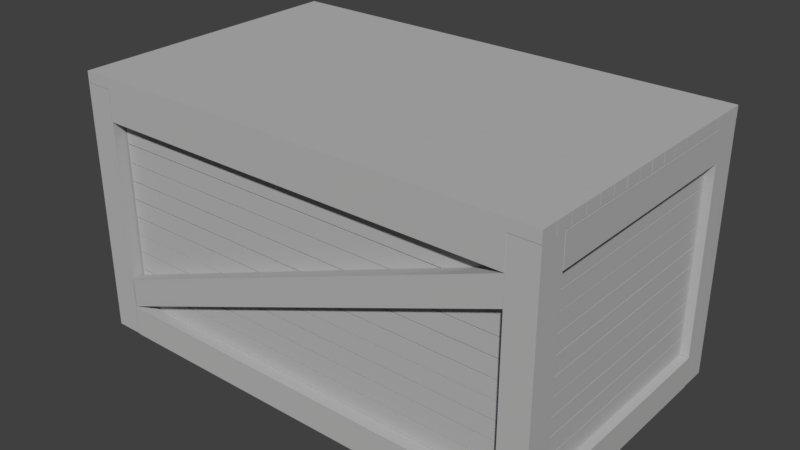 # Source: caja.blend  (saved by Blender 2.78.0; exported with 4.5.12 LTS)
import bpy
from mathutils import Matrix  # noqa: F401  (used for matrix-valued properties, if any)

bpy.ops.wm.read_factory_settings(use_empty=True)
scene = bpy.context.scene
scene.name = 'Scene'

# ---- collections
col_collection_1 = bpy.data.collections.new('Collection 1'); scene.collection.children.link(col_collection_1)

# ---- materials (node trees are filled in below, after node groups)
mat_woodenbox1 = bpy.data.materials.new('WoodenBox1')
mat_woodenbox1.alpha_threshold = 0.0
mat_woodenbox1.use_transparent_shadow = False
mat_woodenbox1.diffuse_color = (0.48, 0.48, 0.48, 1.0)
mat_woodenbox1.specular_color = (0.0, 0.0, 0.0)
mat_woodenbox1.roughness = 0.5
mat_woodenbox1.specular_intensity = 1.0
mat_woodenbox2 = bpy.data.materials.new('WoodenBox2')
mat_woodenbox2.alpha_threshold = 0.0
mat_woodenbox2.use_transparent_shadow = False
mat_woodenbox2.diffuse_color = (0.48, 0.48, 0.48, 1.0)
mat_woodenbox2.specular_color = (0.0, 0.0, 0.0)
mat_woodenbox2.roughness = 0.5
mat_woodenbox2.specular_intensity = 1.0
mat_woodenbox3 = bpy.data.materials.new('WoodenBox3')
mat_woodenbox3.alpha_threshold = 0.0
mat_woodenbox3.use_transparent_shadow = False
mat_woodenbox3.diffuse_color = (0.48, 0.48, 0.48, 1.0)
mat_woodenbox3.specular_color = (0.0, 0.0, 0.0)
mat_woodenbox3.roughness = 0.5
mat_woodenbox3.specular_intensity = 1.0
mat_woodenbox5 = bpy.data.materials.new('WoodenBox5')
mat_woodenbox5.alpha_threshold = 0.0
mat_woodenbox5.use_transparent_shadow = False
mat_woodenbox5.diffuse_color = (0.48, 0.48, 0.48, 1.0)
mat_woodenbox5.specular_color = (0.0, 0.0, 0.0)
mat_woodenbox5.roughness = 0.5
mat_woodenbox5.specular_intensity = 1.0
mat_woodenbox4 = bpy.data.materials.new('WoodenBox4')
mat_woodenbox4.alpha_threshold = 0.0
mat_woodenbox4.use_transparent_shadow = False
mat_woodenbox4.diffuse_color = (0.48, 0.48, 0.48, 1.0)
mat_woodenbox4.specular_color = (0.0, 0.0, 0.0)
mat_woodenbox4.roughness = 0.5
mat_woodenbox4.specular_intensity = 1.0
mat_woodenbox6 = bpy.data.materials.new('WoodenBox6')
mat_woodenbox6.alpha_threshold = 0.0
mat_woodenbox6.use_transparent_shadow = False
mat_woodenbox6.diffuse_color = (0.48, 0.48, 0.48, 1.0)
mat_woodenbox6.specular_color = (0.0, 0.0, 0.0)
mat_woodenbox6.roughness = 0.5
mat_woodenbox6.specular_intensity = 1.0

# ---- material node trees

# ---- world
world_world = bpy.data.worlds.new('World'); scene.world = world_world
world_world.color = (0.05088, 0.05088, 0.05088)
world_world.use_sun_shadow = False
world_world.sun_shadow_jitter_overblur = 0.0
world_world.cycles.sampling_method = 'MANUAL'

# ---- meshes
me_woodenbox_woodenbox_woodenbox1 = bpy.data.meshes.new('WoodenBox_WoodenBox_WoodenBox1')
me_woodenbox_woodenbox_woodenbox1.from_pydata([(1.489, 1.638, 0.769), (-1.471, 1.638, 0.769), (-1.471, 1.638, 0.8477), (1.489, 1.638, 0.8477), (-1.471, 1.515, 0.769), (-1.471, 1.515, 0.8477), (1.489, 1.515, 0.769), (1.489, 1.515, 0.8477), (1.489, 1.508, 0.769), (-1.471, 1.508, 0.769), (-1.471, 1.508, 0.8477), (1.489, 1.508, 0.8477), (-1.471, 1.385, 0.769), (-1.471, 1.385, 0.8477), (1.489, 1.385, 0.769), (1.489, 1.385, 0.8477), (1.489, 1.377, 0.769), (-1.471, 1.377, 0.769), (-1.471, 1.377, 0.8477), (1.489, 1.377, 0.8477), (-1.471, 1.254, 0.769), (-1.471, 1.254, 0.8477), (1.489, 1.254, 0.769), (1.489, 1.254, 0.8477), (1.489, 1.249, 0.769), (-1.471, 1.249, 0.769), (-1.471, 1.249, 0.8477), (1.489, 1.249, 0.8477), (-1.471, 1.126, 0.769), (-1.471, 1.126, 0.8477), (1.489, 1.126, 0.769), (1.489, 1.126, 0.8477), (1.489, 1.119, 0.769), (-1.471, 1.119, 0.769), (-1.471, 1.119, 0.8477), (1.489, 1.119, 0.8477), (-1.471, 0.996, 0.769), (-1.471, 0.996, 0.8477), (1.489, 0.996, 0.769), (1.489, 0.996, 0.8477), (1.489, 0.9879, 0.769), (-1.471, 0.9879, 0.769), (-1.471, 0.9879, 0.8477), (1.489, 0.9879, 0.8477), (-1.471, 0.865, 0.769), (-1.471, 0.865, 0.8477), (1.489, 0.865, 0.769), (1.489, 0.865, 0.8477), (1.489, 0.8576, 0.769), (-1.471, 0.8576, 0.769), (-1.471, 0.8576, 0.8477), (1.489, 0.8576, 0.8477), (-1.471, 0.7347, 0.769), (-1.471, 0.7347, 0.8477), (1.489, 0.7347, 0.769), (1.489, 0.7347, 0.8477), (1.489, 0.7308, 0.769), (-1.471, 0.7308, 0.769), (-1.471, 0.7308, 0.8477), (1.489, 0.7308, 0.8477), (-1.471, 0.6079, 0.769), (-1.471, 0.6079, 0.8477), (1.489, 0.6079, 0.769), (1.489, 0.6079, 0.8477), (1.489, 0.6005, 0.769), (-1.471, 0.6005, 0.769), (-1.471, 0.6005, 0.8477), (1.489, 0.6005, 0.8477), (-1.471, 0.4776, 0.769), (-1.471, 0.4776, 0.8477), (1.489, 0.4776, 0.769), (1.489, 0.4776, 0.8477), (1.489, 0.4694, 0.769), (-1.471, 0.4694, 0.769), (-1.471, 0.4694, 0.8477), (1.489, 0.4694, 0.8477), (-1.471, 0.3465, 0.769), (-1.471, 0.3465, 0.8477), (1.489, 0.3465, 0.769), (1.489, 0.3465, 0.8477), (1.489, 0.3392, 0.769), (-1.471, 0.3392, 0.769), (-1.471, 0.3392, 0.8477), (1.489, 0.3392, 0.8477), (-1.471, 0.2163, 0.769), (-1.471, 0.2163, 0.8477), (1.489, 0.2163, 0.769), (1.489, 0.2163, 0.8477), (1.489, 1.638, -1.004), (-1.471, 1.638, -1.004), (-1.471, 1.638, -0.925), (1.489, 1.638, -0.925), (-1.471, 1.515, -1.004), (-1.471, 1.515, -0.925), (1.489, 1.515, -1.004), (1.489, 1.515, -0.925), (1.489, 1.508, -1.004), (-1.471, 1.508, -1.004), (-1.471, 1.508, -0.925), (1.489, 1.508, -0.925), (-1.471, 1.385, -1.004), (-1.471, 1.385, -0.925), (1.489, 1.385, -1.004), (1.489, 1.385, -0.925), (1.489, 1.377, -1.004), (-1.471, 1.377, -1.004), (-1.471, 1.377, -0.925), (1.489, 1.377, -0.925), (-1.471, 1.254, -1.004), (-1.471, 1.254, -0.925), (1.489, 1.254, -1.004), (1.489, 1.254, -0.925), (1.489, 1.249, -1.004), (-1.471, 1.249, -1.004), (-1.471, 1.249, -0.925), (1.489, 1.249, -0.925), (-1.471, 1.126, -1.004), (-1.471, 1.126, -0.925), (1.489, 1.126, -1.004), (1.489, 1.126, -0.925), (1.489, 1.119, -1.004), (-1.471, 1.119, -1.004), (-1.471, 1.119, -0.925), (1.489, 1.119, -0.925), (-1.471, 0.996, -1.004), (-1.471, 0.996, -0.925), (1.489, 0.996, -1.004), (1.489, 0.996, -0.925), (1.489, 0.9879, -1.004), (-1.471, 0.9879, -1.004), (-1.471, 0.9879, -0.925), (1.489, 0.9879, -0.925), (-1.471, 0.865, -1.004), (-1.471, 0.865, -0.925), (1.489, 0.865, -1.004), (1.489, 0.865, -0.925), (1.489, 0.8576, -1.004), (-1.471, 0.8576, -1.004), (-1.471, 0.8576, -0.925), (1.489, 0.8576, -0.925), (-1.471, 0.7347, -1.004), (-1.471, 0.7347, -0.925), (1.489, 0.7347, -1.004), (1.489, 0.7347, -0.925), (1.489, 0.7308, -1.004), (-1.471, 0.7308, -1.004), (-1.471, 0.7308, -0.925), (1.489, 0.7308, -0.925), (-1.471, 0.6079, -1.004), (-1.471, 0.6079, -0.925), (1.489, 0.6079, -1.004), (1.489, 0.6079, -0.925), (1.489, 0.6005, -1.004), (-1.471, 0.6005, -1.004), (-1.471, 0.6005, -0.925), (1.489, 0.6005, -0.925), (-1.471, 0.4776, -1.004), (-1.471, 0.4776, -0.925), (1.489, 0.4776, -1.004), (1.489, 0.4776, -0.925), (1.489, 0.4694, -1.004), (-1.471, 0.4694, -1.004), (-1.471, 0.4694, -0.925), (1.489, 0.4694, -0.925), (-1.471, 0.3465, -1.004), (-1.471, 0.3465, -0.925), (1.489, 0.3465, -1.004), (1.489, 0.3465, -0.925), (1.489, 0.3392, -1.004), (-1.471, 0.3392, -1.004), (-1.471, 0.3392, -0.925), (1.489, 0.3392, -0.925), (-1.471, 0.2163, -1.004), (-1.471, 0.2163, -0.925), (1.489, 0.2163, -1.004), (1.489, 0.2163, -0.925), (1.686, 1.85, 0.9396), (-1.675, 1.85, 0.9396), (-1.675, 1.772, 0.9396), (1.686, 1.772, 0.9396), (-1.675, 1.85, 0.8168), (-1.675, 1.772, 0.8168), (1.686, 1.85, 0.8168), (1.686, 1.772, 0.8168), (1.686, 1.85, 0.813), (-1.675, 1.85, 0.813), (-1.675, 1.772, 0.813), (1.686, 1.772, 0.813), (-1.675, 1.85, 0.6901), (-1.675, 1.772, 0.6901), (1.686, 1.85, 0.6901), (1.686, 1.772, 0.6901), (1.686, 1.85, 0.6859), (-1.675, 1.85, 0.6859), (-1.675, 1.772, 0.6859), (1.686, 1.772, 0.6859), (-1.675, 1.85, 0.563), (-1.675, 1.772, 0.563), (1.686, 1.85, 0.563), (1.686, 1.772, 0.563), (1.686, 1.85, 0.5585), (-1.675, 1.85, 0.5585), (-1.675, 1.772, 0.5585), (1.686, 1.772, 0.5585), (-1.675, 1.85, 0.4356), (-1.675, 1.772, 0.4356), (1.686, 1.85, 0.4356), (1.686, 1.772, 0.4356), (1.686, 1.85, 0.4283), (-1.675, 1.85, 0.4283), (-1.675, 1.772, 0.4283), (1.686, 1.772, 0.4283), (-1.675, 1.85, 0.3054), (-1.675, 1.772, 0.3054), (1.686, 1.85, 0.3054), (1.686, 1.772, 0.3054), (1.686, 1.85, 0.3008), (-1.675, 1.85, 0.3008), (-1.675, 1.772, 0.3008), (1.686, 1.772, 0.3008), (-1.675, 1.85, 0.1779), (-1.675, 1.772, 0.1779), (1.686, 1.85, 0.1779), (1.686, 1.772, 0.1779), (1.686, 1.85, 0.1705), (-1.675, 1.85, 0.1705), (-1.675, 1.772, 0.1705), (1.686, 1.772, 0.1705), (-1.675, 1.85, 0.04765), (-1.675, 1.772, 0.04765), (1.686, 1.85, 0.04765), (1.686, 1.772, 0.04765), (1.686, 1.85, 0.04375), (-1.675, 1.85, 0.04375), (-1.675, 1.772, 0.04375), (1.686, 1.772, 0.04375), (-1.675, 1.85, -0.07914), (-1.675, 1.772, -0.07914), (1.686, 1.85, -0.07914), (1.686, 1.772, -0.07914), (1.686, 1.85, -0.08563), (-1.675, 1.85, -0.08563), (-1.675, 1.772, -0.08563), (1.686, 1.772, -0.08563), (-1.675, 1.85, -0.2085), (-1.675, 1.772, -0.2085), (1.686, 1.85, -0.2085), (1.686, 1.772, -0.2085), (1.686, 1.85, -0.2147), (-1.675, 1.85, -0.2147), (-1.675, 1.772, -0.2147), (1.686, 1.772, -0.2147), (-1.675, 1.85, -0.3376), (-1.675, 1.772, -0.3376), (1.686, 1.85, -0.3376), (1.686, 1.772, -0.3376), (1.686, 1.85, -0.3408), (-1.675, 1.85, -0.3408), (-1.675, 1.772, -0.3408), (1.686, 1.772, -0.3408), (-1.675, 1.85, -0.4637), (-1.675, 1.772, -0.4637), (1.686, 1.85, -0.4637), (1.686, 1.772, -0.4637), (1.686, 1.85, -0.4659), (-1.675, 1.85, -0.4659), (-1.675, 1.772, -0.4659), (1.686, 1.772, -0.4659), (-1.675, 1.85, -0.5888), (-1.675, 1.772, -0.5888), (1.686, 1.85, -0.5888), (1.686, 1.772, -0.5888), (1.686, 1.85, -0.5907), (-1.675, 1.85, -0.5907), (-1.675, 1.772, -0.5907), (1.686, 1.772, -0.5907), (-1.675, 1.85, -0.7136), (-1.675, 1.772, -0.7136), (1.686, 1.85, -0.7136), (1.686, 1.772, -0.7136), (1.686, 1.85, -0.7154), (-1.675, 1.85, -0.7154), (-1.675, 1.772, -0.7154), (1.686, 1.772, -0.7154), (-1.675, 1.85, -0.8383), (-1.675, 1.772, -0.8383), (1.686, 1.85, -0.8383), (1.686, 1.772, -0.8383), (1.686, 1.85, -0.8422), (-1.675, 1.85, -0.8422), (-1.675, 1.772, -0.8422), (1.686, 1.772, -0.8422), (-1.675, 1.85, -0.9651), (-1.675, 1.772, -0.9651), (1.686, 1.85, -0.9651), (1.686, 1.772, -0.9651), (1.686, 1.85, -0.9686), (-1.675, 1.85, -0.9686), (-1.675, 1.772, -0.9686), (1.686, 1.772, -0.9686), (-1.675, 1.85, -1.091), (-1.675, 1.772, -1.091), (1.686, 1.85, -1.091), (1.686, 1.772, -1.091), (1.686, 0.07512, 0.7374), (-1.675, 0.07512, 0.7374), (-1.675, -0.003619, 0.7374), (1.686, -0.003619, 0.7374), (-1.675, 0.07512, 0.6901), (-1.675, -0.003619, 0.6901), (1.686, 0.07512, 0.6901), (1.686, -0.003619, 0.6901), (1.686, 0.07512, 0.6859), (-1.675, 0.07512, 0.6859), (-1.675, -0.003619, 0.6859), (1.686, -0.003619, 0.6859), (-1.675, 0.07512, 0.563), (-1.675, -0.003619, 0.563), (1.686, 0.07512, 0.563), (1.686, -0.003619, 0.563), (1.686, 0.07512, 0.5585), (-1.675, 0.07512, 0.5585), (-1.675, -0.003619, 0.5585), (1.686, -0.003619, 0.5585), (-1.675, 0.07512, 0.4356), (-1.675, -0.003619, 0.4356), (1.686, 0.07512, 0.4356), (1.686, -0.003619, 0.4356), (1.686, 0.07512, 0.4283), (-1.675, 0.07512, 0.4283), (-1.675, -0.003619, 0.4283), (1.686, -0.003619, 0.4283), (-1.675, 0.07512, 0.3054), (-1.675, -0.003619, 0.3054), (1.686, 0.07512, 0.3054), (1.686, -0.003619, 0.3054), (1.686, 0.07512, 0.3008), (-1.675, 0.07512, 0.3008), (-1.675, -0.003619, 0.3008), (1.686, -0.003619, 0.3008), (-1.675, 0.07512, 0.1779), (-1.675, -0.003619, 0.1779), (1.686, 0.07512, 0.1779), (1.686, -0.003619, 0.1779), (1.686, 0.07512, 0.1705), (-1.675, 0.07512, 0.1705), (-1.675, -0.003619, 0.1705), (1.686, -0.003619, 0.1705), (-1.675, 0.07512, 0.04765), (-1.675, -0.003619, 0.04765), (1.686, 0.07512, 0.04765), (1.686, -0.003619, 0.04765), (1.686, 0.07512, 0.04375), (-1.675, 0.07512, 0.04375), (-1.675, -0.003619, 0.04375), (1.686, -0.003619, 0.04375), (-1.675, 0.07512, -0.07914), (-1.675, -0.003619, -0.07914), (1.686, 0.07512, -0.07914), (1.686, -0.003619, -0.07914), (1.686, 0.07512, -0.08563), (-1.675, 0.07512, -0.08563), (-1.675, -0.003619, -0.08563), (1.686, -0.003619, -0.08563), (-1.675, 0.07512, -0.2085), (-1.675, -0.003619, -0.2085), (1.686, 0.07512, -0.2085), (1.686, -0.003619, -0.2085), (1.686, 0.07512, -0.2147), (-1.675, 0.07512, -0.2147), (-1.675, -0.003619, -0.2147), (1.686, -0.003619, -0.2147), (-1.675, 0.07512, -0.3376), (-1.675, -0.003619, -0.3376), (1.686, 0.07512, -0.3376), (1.686, -0.003619, -0.3376), (1.686, 0.07512, -0.3408), (-1.675, 0.07512, -0.3408), (-1.675, -0.003619, -0.3408), (1.686, -0.003619, -0.3408), (-1.675, 0.07512, -0.4637), (-1.675, -0.003619, -0.4637), (1.686, 0.07512, -0.4637), (1.686, -0.003619, -0.4637), (1.686, 0.07512, -0.4659), (-1.675, 0.07512, -0.4659), (-1.675, -0.003619, -0.4659), (1.686, -0.003619, -0.4659), (-1.675, 0.07512, -0.5888), (-1.675, -0.003619, -0.5888), (1.686, 0.07512, -0.5888), (1.686, -0.003619, -0.5888), (1.686, 0.07512, -0.5907), (-1.675, 0.07512, -0.5907), (-1.675, -0.003619, -0.5907), (1.686, -0.003619, -0.5907), (-1.675, 0.07512, -0.7136), (-1.675, -0.003619, -0.7136), (1.686, 0.07512, -0.7136), (1.686, -0.003619, -0.7136), (1.686, 0.07512, -0.7154), (-1.675, 0.07512, -0.7154), (-1.675, -0.003619, -0.7154), (1.686, -0.003619, -0.7154), (-1.675, 0.07512, -0.8383), (-1.675, -0.003619, -0.8383), (1.686, 0.07512, -0.8383), (1.686, -0.003619, -0.8383), (1.686, 0.07512, -0.8422), (-1.675, 0.07512, -0.8422), (-1.675, -0.003619, -0.8422), (1.686, -0.003619, -0.8422), (-1.675, 0.07512, -0.889), (-1.675, -0.003619, -0.889), (1.686, 0.07512, -0.889), (1.686, -0.003619, -0.889)], [], [(0, 1, 2, 3), (1, 4, 5, 2), (4, 6, 7, 5), (6, 0, 3, 7), (0, 6, 4, 1), (5, 7, 3, 2), (8, 9, 10, 11), (9, 12, 13, 10), (12, 14, 15, 13), (14, 8, 11, 15), (8, 14, 12, 9), (13, 15, 11, 10), (16, 17, 18, 19), (17, 20, 21, 18), (20, 22, 23, 21), (22, 16, 19, 23), (16, 22, 20, 17), (21, 23, 19, 18), (24, 25, 26, 27), (25, 28, 29, 26), (28, 30, 31, 29), (30, 24, 27, 31), (24, 30, 28, 25), (29, 31, 27, 26), (32, 33, 34, 35), (33, 36, 37, 34), (36, 38, 39, 37), (38, 32, 35, 39), (32, 38, 36, 33), (37, 39, 35, 34), (40, 41, 42, 43), (41, 44, 45, 42), (44, 46, 47, 45), (46, 40, 43, 47), (40, 46, 44, 41), (45, 47, 43, 42), (48, 49, 50, 51), (49, 52, 53, 50), (52, 54, 55, 53), (54, 48, 51, 55), (48, 54, 52, 49), (53, 55, 51, 50), (56, 57, 58, 59), (57, 60, 61, 58), (60, 62, 63, 61), (62, 56, 59, 63), (56, 62, 60, 57), (61, 63, 59, 58), (64, 65, 66, 67), (65, 68, 69, 66), (68, 70, 71, 69), (70, 64, 67, 71), (64, 70, 68, 65), (69, 71, 67, 66), (72, 73, 74, 75), (73, 76, 77, 74), (76, 78, 79, 77), (78, 72, 75, 79), (72, 78, 76, 73), (77, 79, 75, 74), (80, 81, 82, 83), (81, 84, 85, 82), (84, 86, 87, 85), (86, 80, 83, 87), (80, 86, 84, 81), (85, 87, 83, 82), (88, 89, 90, 91), (89, 92, 93, 90), (92, 94, 95, 93), (94, 88, 91, 95), (88, 94, 92, 89), (93, 95, 91, 90), (96, 97, 98, 99), (97, 100, 101, 98), (100, 102, 103, 101), (102, 96, 99, 103), (96, 102, 100, 97), (101, 103, 99, 98), (104, 105, 106, 107), (105, 108, 109, 106), (108, 110, 111, 109), (110, 104, 107, 111), (104, 110, 108, 105), (109, 111, 107, 106), (112, 113, 114, 115), (113, 116, 117, 114), (116, 118, 119, 117), (118, 112, 115, 119), (112, 118, 116, 113), (117, 119, 115, 114), (120, 121, 122, 123), (121, 124, 125, 122), (124, 126, 127, 125), (126, 120, 123, 127), (120, 126, 124, 121), (125, 127, 123, 122), (128, 129, 130, 131), (129, 132, 133, 130), (132, 134, 135, 133), (134, 128, 131, 135), (128, 134, 132, 129), (133, 135, 131, 130), (136, 137, 138, 139), (137, 140, 141, 138), (140, 142, 143, 141), (142, 136, 139, 143), (136, 142, 140, 137), (141, 143, 139, 138), (144, 145, 146, 147), (145, 148, 149, 146), (148, 150, 151, 149), (150, 144, 147, 151), (144, 150, 148, 145), (149, 151, 147, 146), (152, 153, 154, 155), (153, 156, 157, 154), (156, 158, 159, 157), (158, 152, 155, 159), (152, 158, 156, 153), (157, 159, 155, 154), (160, 161, 162, 163), (161, 164, 165, 162), (164, 166, 167, 165), (166, 160, 163, 167), (160, 166, 164, 161), (165, 167, 163, 162), (168, 169, 170, 171), (169, 172, 173, 170), (172, 174, 175, 173), (174, 168, 171, 175), (168, 174, 172, 169), (173, 175, 171, 170), (176, 177, 178, 179), (177, 180, 181, 178), (180, 182, 183, 181), (182, 176, 179, 183), (176, 182, 180, 177), (181, 183, 179, 178), (184, 185, 186, 187), (185, 188, 189, 186), (188, 190, 191, 189), (190, 184, 187, 191), (184, 190, 188, 185), (189, 191, 187, 186), (192, 193, 194, 195), (193, 196, 197, 194), (196, 198, 199, 197), (198, 192, 195, 199), (192, 198, 196, 193), (197, 199, 195, 194), (200, 201, 202, 203), (201, 204, 205, 202), (204, 206, 207, 205), (206, 200, 203, 207), (200, 206, 204, 201), (205, 207, 203, 202), (208, 209, 210, 211), (209, 212, 213, 210), (212, 214, 215, 213), (214, 208, 211, 215), (208, 214, 212, 209), (213, 215, 211, 210), (216, 217, 218, 219), (217, 220, 221, 218), (220, 222, 223, 221), (222, 216, 219, 223), (216, 222, 220, 217), (221, 223, 219, 218), (224, 225, 226, 227), (225, 228, 229, 226), (228, 230, 231, 229), (230, 224, 227, 231), (224, 230, 228, 225), (229, 231, 227, 226), (232, 233, 234, 235), (233, 236, 237, 234), (236, 238, 239, 237), (238, 232, 235, 239), (232, 238, 236, 233), (237, 239, 235, 234), (240, 241, 242, 243), (241, 244, 245, 242), (244, 246, 247, 245), (246, 240, 243, 247), (240, 246, 244, 241), (245, 247, 243, 242), (248, 249, 250, 251), (249, 252, 253, 250), (252, 254, 255, 253), (254, 248, 251, 255), (248, 254, 252, 249), (253, 255, 251, 250), (256, 257, 258, 259), (257, 260, 261, 258), (260, 262, 263, 261), (262, 256, 259, 263), (256, 262, 260, 257), (261, 263, 259, 258), (264, 265, 266, 267), (265, 268, 269, 266), (268, 270, 271, 269), (270, 264, 267, 271), (264, 270, 268, 265), (269, 271, 267, 266), (272, 273, 274, 275), (273, 276, 277, 274), (276, 278, 279, 277), (278, 272, 275, 279), (272, 278, 276, 273), (277, 279, 275, 274), (280, 281, 282, 283), (281, 284, 285, 282), (284, 286, 287, 285), (286, 280, 283, 287), (280, 286, 284, 281), (285, 287, 283, 282), (288, 289, 290, 291), (289, 292, 293, 290), (292, 294, 295, 293), (294, 288, 291, 295), (288, 294, 292, 289), (293, 295, 291, 290), (296, 297, 298, 299), (297, 300, 301, 298), (300, 302, 303, 301), (302, 296, 299, 303), (296, 302, 300, 297), (301, 303, 299, 298), (304, 305, 306, 307), (305, 308, 309, 306), (308, 310, 311, 309), (310, 304, 307, 311), (304, 310, 308, 305), (309, 311, 307, 306), (312, 313, 314, 315), (313, 316, 317, 314), (316, 318, 319, 317), (318, 312, 315, 319), (312, 318, 316, 313), (317, 319, 315, 314), (320, 321, 322, 323), (321, 324, 325, 322), (324, 326, 327, 325), (326, 320, 323, 327), (320, 326, 324, 321), (325, 327, 323, 322), (328, 329, 330, 331), (329, 332, 333, 330), (332, 334, 335, 333), (334, 328, 331, 335), (328, 334, 332, 329), (333, 335, 331, 330), (336, 337, 338, 339), (337, 340, 341, 338), (340, 342, 343, 341), (342, 336, 339, 343), (336, 342, 340, 337), (341, 343, 339, 338), (344, 345, 346, 347), (345, 348, 349, 346), (348, 350, 351, 349), (350, 344, 347, 351), (344, 350, 348, 345), (349, 351, 347, 346), (352, 353, 354, 355), (353, 356, 357, 354), (356, 358, 359, 357), (358, 352, 355, 359), (352, 358, 356, 353), (357, 359, 355, 354), (360, 361, 362, 363), (361, 364, 365, 362), (364, 366, 367, 365), (366, 360, 363, 367), (360, 366, 364, 361), (365, 367, 363, 362), (368, 369, 370, 371), (369, 372, 373, 370), (372, 374, 375, 373), (374, 368, 371, 375), (368, 374, 372, 369), (373, 375, 371, 370), (376, 377, 378, 379), (377, 380, 381, 378), (380, 382, 383, 381), (382, 376, 379, 383), (376, 382, 380, 377), (381, 383, 379, 378), (384, 385, 386, 387), (385, 388, 389, 386), (388, 390, 391, 389), (390, 384, 387, 391), (384, 390, 388, 385), (389, 391, 387, 386), (392, 393, 394, 395), (393, 396, 397, 394), (396, 398, 399, 397), (398, 392, 395, 399), (392, 398, 396, 393), (397, 399, 395, 394), (400, 401, 402, 403), (401, 404, 405, 402), (404, 406, 407, 405), (406, 400, 403, 407), (400, 406, 404, 401), (405, 407, 403, 402), (408, 409, 410, 411), (409, 412, 413, 410), (412, 414, 415, 413), (414, 408, 411, 415), (408, 414, 412, 409), (413, 415, 411, 410)])
_uv = me_woodenbox_woodenbox_woodenbox1.uv_layers.new(name='UVMap')
_uv.uv.foreach_set('vector', [0.0005, 0.4867, 0.9995, 0.4867, 0.9995, 0.5133, 0.0005, 0.5133, 0.2583, 0.7991, 0.2997, 0.7991, 0.2997, 0.8257, 0.2583, 0.8257, 0.0005, 0.4867, 0.9995, 0.4867, 0.9995, 0.5133, 0.0005, 0.5133, 0.6965, 0.7991, 0.738, 0.7991, 0.738, 0.8257, 0.6965, 0.8257, 0.0005, 0.7399, 0.0005, 0.6984, 0.9995, 0.6984, 0.9995, 0.7399, 0.0005, 0.6984, 0.9995, 0.6984, 0.9995, 0.7399, 0.0005, 0.7399, 0.0005, 0.4867, 0.9995, 0.4867, 0.9995, 0.5133, 0.0005, 0.5133, 0.3022, 0.7991, 0.3437, 0.7991, 0.3437, 0.8257, 0.3022, 0.8257, 0.0005, 0.4867, 0.9995, 0.4867, 0.9995, 0.5133, 0.0005, 0.5133, 0.6526, 0.7991, 0.694, 0.7991, 0.694, 0.8257, 0.6526, 0.8257, 0.0005, 0.6959, 0.0005, 0.6544, 0.9995, 0.6544, 0.9995, 0.6959, 0.0005, 0.6544, 0.9995, 0.6544, 0.9995, 0.6959, 0.0005, 0.6959, 0.0005, 0.4867, 0.9995, 0.4867, 0.9995, 0.5133, 0.0005, 0.5133, 0.3465, 0.7991, 0.3879, 0.7991, 0.3879, 0.8257, 0.3465, 0.8257, 0.0005, 0.4867, 0.9995, 0.4867, 0.9995, 0.5133, 0.0005, 0.5133, 0.6083, 0.7991, 0.6498, 0.7991, 0.6498, 0.8257, 0.6083, 0.8257, 0.0005, 0.6517, 0.0005, 0.6102, 0.9995, 0.6102, 0.9995, 0.6517, 0.0005, 0.6102, 0.9995, 0.6102, 0.9995, 0.6517, 0.0005, 0.6517, 0.0005, 0.4867, 0.9995, 0.4867, 0.9995, 0.5133, 0.0005, 0.5133, 0.3894, 0.7991, 0.4309, 0.7991, 0.4309, 0.8257, 0.3894, 0.8257, 0.0005, 0.4867, 0.9995, 0.4867, 0.9995, 0.5133, 0.0005, 0.5133, 0.5654, 0.7991, 0.6068, 0.7991, 0.6068, 0.8257, 0.5654, 0.8257, 0.0005, 0.6087, 0.0005, 0.5672, 0.9995, 0.5672, 0.9995, 0.6087, 0.0005, 0.5672, 0.9995, 0.5672, 0.9995, 0.6087, 0.0005, 0.6087, 0.0005, 0.4867, 0.9995, 0.4867, 0.9995, 0.5133, 0.0005, 0.5133, 0.4334, 0.7991, 0.4749, 0.7991, 0.4749, 0.8257, 0.4334, 0.8257, 0.0005, 0.4867, 0.9995, 0.4867, 0.9995, 0.5133, 0.0005, 0.5133, 0.5214, 0.7991, 0.5629, 0.7991, 0.5629, 0.8257, 0.5214, 0.8257, 0.0005, 0.5647, 0.0005, 0.5233, 0.9995, 0.5233, 0.9995, 0.5647, 0.0005, 0.5233, 0.9995, 0.5233, 0.9995, 0.5647, 0.0005, 0.5647, 0.0005, 0.4867, 0.9995, 0.4867, 0.9995, 0.5133, 0.0005, 0.5133, 0.4776, 0.7991, 0.5191, 0.7991, 0.5191, 0.8257, 0.4776, 0.8257, 0.0005, 0.4867, 0.9995, 0.4867, 0.9995, 0.5133, 0.0005, 0.5133, 0.4772, 0.7991, 0.5186, 0.7991, 0.5186, 0.8257, 0.4772, 0.8257, 0.0005, 0.5205, 0.0005, 0.479, 0.9995, 0.479, 0.9995, 0.5205, 0.0005, 0.479, 0.9995, 0.479, 0.9995, 0.5205, 0.0005, 0.5205, 0.0005, 0.4867, 0.9995, 0.4867, 0.9995, 0.5133, 0.0005, 0.5133, 0.5216, 0.7991, 0.5631, 0.7991, 0.5631, 0.8257, 0.5216, 0.8257, 0.0005, 0.4867, 0.9995, 0.4867, 0.9995, 0.5133, 0.0005, 0.5133, 0.4332, 0.7991, 0.4747, 0.7991, 0.4747, 0.8257, 0.4332, 0.8257, 0.0005, 0.4765, 0.0005, 0.4351, 0.9995, 0.4351, 0.9995, 0.4765, 0.0005, 0.4351, 0.9995, 0.4351, 0.9995, 0.4765, 0.0005, 0.4765, 0.0005, 0.4867, 0.9995, 0.4867, 0.9995, 0.5133, 0.0005, 0.5133, 0.5644, 0.7991, 0.6058, 0.7991, 0.6058, 0.8257, 0.5644, 0.8257, 0.0005, 0.4867, 0.9995, 0.4867, 0.9995, 0.5133, 0.0005, 0.5133, 0.3904, 0.7991, 0.4319, 0.7991, 0.4319, 0.8257, 0.3904, 0.8257, 0.0005, 0.4338, 0.0005, 0.3923, 0.9995, 0.3923, 0.9995, 0.4338, 0.0005, 0.3923, 0.9995, 0.3923, 0.9995, 0.4338, 0.0005, 0.4338, 0.0005, 0.4867, 0.9995, 0.4867, 0.9995, 0.5133, 0.0005, 0.5133, 0.6083, 0.7991, 0.6498, 0.7991, 0.6498, 0.8257, 0.6083, 0.8257, 0.0005, 0.4867, 0.9995, 0.4867, 0.9995, 0.5133, 0.0005, 0.5133, 0.3465, 0.7991, 0.3879, 0.7991, 0.3879, 0.8257, 0.3465, 0.8257, 0.0005, 0.3898, 0.0005, 0.3483, 0.9995, 0.3483, 0.9995, 0.3898, 0.0005, 0.3483, 0.9995, 0.3483, 0.9995, 0.3898, 0.0005, 0.3898, 0.0005, 0.4867, 0.9995, 0.4867, 0.9995, 0.5133, 0.0005, 0.5133, 0.6526, 0.7991, 0.694, 0.7991, 0.694, 0.8257, 0.6526, 0.8257, 0.0005, 0.4867, 0.9995, 0.4867, 0.9995, 0.5133, 0.0005, 0.5133, 0.3022, 0.7991, 0.3437, 0.7991, 0.3437, 0.8257, 0.3022, 0.8257, 0.0005, 0.3456, 0.0005, 0.3041, 0.9995, 0.3041, 0.9995, 0.3456, 0.0005, 0.3041, 0.9995, 0.3041, 0.9995, 0.3456, 0.0005, 0.3456, 0.0005, 0.4867, 0.9995, 0.4867, 0.9995, 0.5133, 0.0005, 0.5133, 0.6965, 0.7991, 0.738, 0.7991, 0.738, 0.8257, 0.6965, 0.8257, 0.0005, 0.4867, 0.9995, 0.4867, 0.9995, 0.5133, 0.0005, 0.5133, 0.2583, 0.7991, 0.2997, 0.7991, 0.2997, 0.8257, 0.2583, 0.8257, 0.0005, 0.3016, 0.0005, 0.2601, 0.9995, 0.2601, 0.9995, 0.3016, 0.0005, 0.2601, 0.9995, 0.2601, 0.9995, 0.3016, 0.0005, 0.3016, 0.0005, 0.4867, 0.9995, 0.4867, 0.9995, 0.5133, 0.0005, 0.5133, 0.2583, 0.7991, 0.2997, 0.7991, 0.2997, 0.8257, 0.2583, 0.8257, 0.0005, 0.4867, 0.9995, 0.4867, 0.9995, 0.5133, 0.0005, 0.5133, 0.6965, 0.7991, 0.738, 0.7991, 0.738, 0.8257, 0.6965, 0.8257, 0.0005, 0.7399, 0.0005, 0.6984, 0.9995, 0.6984, 0.9995, 0.7399, 0.0005, 0.6984, 0.9995, 0.6984, 0.9995, 0.7399, 0.0005, 0.7399, 0.0005, 0.4867, 0.9995, 0.4867, 0.9995, 0.5133, 0.0005, 0.5133, 0.3022, 0.7991, 0.3437, 0.7991, 0.3437, 0.8257, 0.3022, 0.8257, 0.0005, 0.4867, 0.9995, 0.4867, 0.9995, 0.5133, 0.0005, 0.5133, 0.6526, 0.7991, 0.694, 0.7991, 0.694, 0.8257, 0.6526, 0.8257, 0.0005, 0.6959, 0.0005, 0.6544, 0.9995, 0.6544, 0.9995, 0.6959, 0.0005, 0.6544, 0.9995, 0.6544, 0.9995, 0.6959, 0.0005, 0.6959, 0.0005, 0.4867, 0.9995, 0.4867, 0.9995, 0.5133, 0.0005, 0.5133, 0.3465, 0.7991, 0.3879, 0.7991, 0.3879, 0.8257, 0.3465, 0.8257, 0.0005, 0.4867, 0.9995, 0.4867, 0.9995, 0.5133, 0.0005, 0.5133, 0.6083, 0.7991, 0.6498, 0.7991, 0.6498, 0.8257, 0.6083, 0.8257, 0.0005, 0.6517, 0.0005, 0.6102, 0.9995, 0.6102, 0.9995, 0.6517, 0.0005, 0.6102, 0.9995, 0.6102, 0.9995, 0.6517, 0.0005, 0.6517, 0.0005, 0.4867, 0.9995, 0.4867, 0.9995, 0.5133, 0.0005, 0.5133, 0.3894, 0.7991, 0.4309, 0.7991, 0.4309, 0.8257, 0.3894, 0.8257, 0.0005, 0.4867, 0.9995, 0.4867, 0.9995, 0.5133, 0.0005, 0.5133, 0.5654, 0.7991, 0.6068, 0.7991, 0.6068, 0.8257, 0.5654, 0.8257, 0.0005, 0.6087, 0.0005, 0.5672, 0.9995, 0.5672, 0.9995, 0.6087, 0.0005, 0.5672, 0.9995, 0.5672, 0.9995, 0.6087, 0.0005, 0.6087, 0.0005, 0.4867, 0.9995, 0.4867, 0.9995, 0.5133, 0.0005, 0.5133, 0.4334, 0.7991, 0.4749, 0.7991, 0.4749, 0.8257, 0.4334, 0.8257, 0.0005, 0.4867, 0.9995, 0.4867, 0.9995, 0.5133, 0.0005, 0.5133, 0.5214, 0.7991, 0.5629, 0.7991, 0.5629, 0.8257, 0.5214, 0.8257, 0.0005, 0.5647, 0.0005, 0.5233, 0.9995, 0.5233, 0.9995, 0.5647, 0.0005, 0.5233, 0.9995, 0.5233, 0.9995, 0.5647, 0.0005, 0.5647, 0.0005, 0.4867, 0.9995, 0.4867, 0.9995, 0.5133, 0.0005, 0.5133, 0.4776, 0.7991, 0.5191, 0.7991, 0.5191, 0.8257, 0.4776, 0.8257, 0.0005, 0.4867, 0.9995, 0.4867, 0.9995, 0.5133, 0.0005, 0.5133, 0.4772, 0.7991, 0.5186, 0.7991, 0.5186, 0.8257, 0.4772, 0.8257, 0.0005, 0.5205, 0.0005, 0.479, 0.9995, 0.479, 0.9995, 0.5205, 0.0005, 0.479, 0.9995, 0.479, 0.9995, 0.5205, 0.0005, 0.5205, 0.0005, 0.4867, 0.9995, 0.4867, 0.9995, 0.5133, 0.0005, 0.5133, 0.5216, 0.7991, 0.5631, 0.7991, 0.5631, 0.8257, 0.5216, 0.8257, 0.0005, 0.4867, 0.9995, 0.4867, 0.9995, 0.5133, 0.0005, 0.5133, 0.4332, 0.7991, 0.4747, 0.7991, 0.4747, 0.8257, 0.4332, 0.8257, 0.0005, 0.4765, 0.0005, 0.4351, 0.9995, 0.4351, 0.9995, 0.4765, 0.0005, 0.4351, 0.9995, 0.4351, 0.9995, 0.4765, 0.0005, 0.4765, 0.0005, 0.4867, 0.9995, 0.4867, 0.9995, 0.5133, 0.0005, 0.5133, 0.5644, 0.7991, 0.6058, 0.7991, 0.6058, 0.8257, 0.5644, 0.8257, 0.0005, 0.4867, 0.9995, 0.4867, 0.9995, 0.5133, 0.0005, 0.5133, 0.3904, 0.7991, 0.4319, 0.7991, 0.4319, 0.8257, 0.3904, 0.8257, 0.0005, 0.4338, 0.0005, 0.3923, 0.9995, 0.3923, 0.9995, 0.4338, 0.0005, 0.3923, 0.9995, 0.3923, 0.9995, 0.4338, 0.0005, 0.4338, 0.0005, 0.4867, 0.9995, 0.4867, 0.9995, 0.5133, 0.0005, 0.5133, 0.6083, 0.7991, 0.6498, 0.7991, 0.6498, 0.8257, 0.6083, 0.8257, 0.0005, 0.4867, 0.9995, 0.4867, 0.9995, 0.5133, 0.0005, 0.5133, 0.3465, 0.7991, 0.3879, 0.7991, 0.3879, 0.8257, 0.3465, 0.8257, 0.0005, 0.3898, 0.0005, 0.3483, 0.9995, 0.3483, 0.9995, 0.3898, 0.0005, 0.3483, 0.9995, 0.3483, 0.9995, 0.3898, 0.0005, 0.3898, 0.0005, 0.4867, 0.9995, 0.4867, 0.9995, 0.5133, 0.0005, 0.5133, 0.6526, 0.7991, 0.694, 0.7991, 0.694, 0.8257, 0.6526, 0.8257, 0.0005, 0.4867, 0.9995, 0.4867, 0.9995, 0.5133, 0.0005, 0.5133, 0.3022, 0.7991, 0.3437, 0.7991, 0.3437, 0.8257, 0.3022, 0.8257, 0.0005, 0.3456, 0.0005, 0.3041, 0.9995, 0.3041, 0.9995, 0.3456, 0.0005, 0.3041, 0.9995, 0.3041, 0.9995, 0.3456, 0.0005, 0.3456, 0.0005, 0.4867, 0.9995, 0.4867, 0.9995, 0.5133, 0.0005, 0.5133, 0.6965, 0.7991, 0.738, 0.7991, 0.738, 0.8257, 0.6965, 0.8257, 0.0005, 0.4867, 0.9995, 0.4867, 0.9995, 0.5133, 0.0005, 0.5133, 0.2583, 0.7991, 0.2997, 0.7991, 0.2997, 0.8257, 0.2583, 0.8257, 0.0005, 0.3016, 0.0005, 0.2601, 0.9995, 0.2601, 0.9995, 0.3016, 0.0005, 0.2601, 0.9995, 0.2601, 0.9995, 0.3016, 0.0005, 0.3016, 0.1098, 0.4908, 0.8902, 0.4908, 0.8902, 0.509, 0.1098, 0.509, 0.2419, 0.8239, 0.2785, 0.8239, 0.2785, 0.8473, 0.2419, 0.8473, 0.1098, 0.4908, 0.8902, 0.4908, 0.8902, 0.509, 0.1098, 0.509, 0.8091, 0.8239, 0.8456, 0.8239, 0.8456, 0.8473, 0.8091, 0.8473, 0.1098, 0.7357, 0.1098, 0.7072, 0.8902, 0.7072, 0.8902, 0.7357, 0.1098, 0.7072, 0.8902, 0.7072, 0.8902, 0.7357, 0.1098, 0.7357, 0.1098, 0.4908, 0.8902, 0.4908, 0.8902, 0.509, 0.1098, 0.509, 0.2796, 0.8239, 0.3161, 0.8239, 0.3161, 0.8473, 0.2796, 0.8473, 0.1098, 0.4908, 0.8902, 0.4908, 0.8902, 0.509, 0.1098, 0.509, 0.7714, 0.8239, 0.808, 0.8239, 0.808, 0.8473, 0.7714, 0.8473, 0.1098, 0.7063, 0.1098, 0.6778, 0.8902, 0.6778, 0.8902, 0.7063, 0.1098, 0.6778, 0.8902, 0.6778, 0.8902, 0.7063, 0.1098, 0.7063, 0.1098, 0.4908, 0.8902, 0.4908, 0.8902, 0.509, 0.1098, 0.509, 0.3174, 0.8239, 0.3539, 0.8239, 0.3539, 0.8473, 0.3174, 0.8473, 0.1098, 0.4908, 0.8902, 0.4908, 0.8902, 0.509, 0.1098, 0.509, 0.7337, 0.8239, 0.7702, 0.8239, 0.7702, 0.8473, 0.7337, 0.8473, 0.1098, 0.6768, 0.1098, 0.6482, 0.8902, 0.6482, 0.8902, 0.6768, 0.1098, 0.6482, 0.8902, 0.6482, 0.8902, 0.6768, 0.1098, 0.6768, 0.1098, 0.4908, 0.8902, 0.4908, 0.8902, 0.509, 0.1098, 0.509, 0.3552, 0.8239, 0.3917, 0.8239, 0.3917, 0.8473, 0.3552, 0.8473, 0.1098, 0.4908, 0.8902, 0.4908, 0.8902, 0.509, 0.1098, 0.509, 0.6958, 0.8239, 0.7323, 0.8239, 0.7323, 0.8473, 0.6958, 0.8473, 0.1098, 0.6472, 0.1098, 0.6187, 0.8902, 0.6187, 0.8902, 0.6472, 0.1098, 0.6187, 0.8902, 0.6187, 0.8902, 0.6472, 0.1098, 0.6472, 0.1098, 0.4908, 0.8902, 0.4908, 0.8902, 0.509, 0.1098, 0.509, 0.3939, 0.8239, 0.4304, 0.8239, 0.4304, 0.8473, 0.3939, 0.8473, 0.1098, 0.4908, 0.8902, 0.4908, 0.8902, 0.509, 0.1098, 0.509, 0.6571, 0.8239, 0.6936, 0.8239, 0.6936, 0.8473, 0.6571, 0.8473, 0.1098, 0.617, 0.1098, 0.5884, 0.8902, 0.5884, 0.8902, 0.617, 0.1098, 0.5884, 0.8902, 0.5884, 0.8902, 0.617, 0.1098, 0.617, 0.1098, 0.4908, 0.8902, 0.4908, 0.8902, 0.509, 0.1098, 0.509, 0.4318, 0.8239, 0.4683, 0.8239, 0.4683, 0.8473, 0.4318, 0.8473, 0.1098, 0.4908, 0.8902, 0.4908, 0.8902, 0.509, 0.1098, 0.509, 0.6192, 0.8239, 0.6557, 0.8239, 0.6557, 0.8473, 0.6192, 0.8473, 0.1098, 0.5874, 0.1098, 0.5588, 0.8902, 0.5588, 0.8902, 0.5874, 0.1098, 0.5588, 0.8902, 0.5588, 0.8902, 0.5874, 0.1098, 0.5874, 0.1098, 0.4908, 0.8902, 0.4908, 0.8902, 0.509, 0.1098, 0.509, 0.4705, 0.8239, 0.507, 0.8239, 0.507, 0.8473, 0.4705, 0.8473, 0.1098, 0.4908, 0.8902, 0.4908, 0.8902, 0.509, 0.1098, 0.509, 0.5805, 0.8239, 0.617, 0.8239, 0.617, 0.8473, 0.5805, 0.8473, 0.1098, 0.5571, 0.1098, 0.5286, 0.8902, 0.5286, 0.8902, 0.5571, 0.1098, 0.5286, 0.8902, 0.5286, 0.8902, 0.5571, 0.1098, 0.5571, 0.1098, 0.4908, 0.8902, 0.4908, 0.8902, 0.509, 0.1098, 0.509, 0.5082, 0.8239, 0.5447, 0.8239, 0.5447, 0.8473, 0.5082, 0.8473, 0.1098, 0.4908, 0.8902, 0.4908, 0.8902, 0.509, 0.1098, 0.509, 0.5428, 0.8239, 0.5793, 0.8239, 0.5793, 0.8473, 0.5428, 0.8473, 0.1098, 0.5277, 0.1098, 0.4991, 0.8902, 0.4991, 0.8902, 0.5277, 0.1098, 0.4991, 0.8902, 0.4991, 0.8902, 0.5277, 0.1098, 0.5277, 0.1098, 0.4908, 0.8902, 0.4908, 0.8902, 0.509, 0.1098, 0.509, 0.5467, 0.8239, 0.5832, 0.8239, 0.5832, 0.8473, 0.5467, 0.8473, 0.1098, 0.4908, 0.8902, 0.4908, 0.8902, 0.509, 0.1098, 0.509, 0.5044, 0.8239, 0.5409, 0.8239, 0.5409, 0.8473, 0.5044, 0.8473, 0.1098, 0.4976, 0.1098, 0.4691, 0.8902, 0.4691, 0.8902, 0.4976, 0.1098, 0.4691, 0.8902, 0.4691, 0.8902, 0.4976, 0.1098, 0.4976, 0.1098, 0.4908, 0.8902, 0.4908, 0.8902, 0.509, 0.1098, 0.509, 0.585, 0.8239, 0.6215, 0.8239, 0.6215, 0.8473, 0.585, 0.8473, 0.1098, 0.4908, 0.8902, 0.4908, 0.8902, 0.509, 0.1098, 0.509, 0.466, 0.8239, 0.5025, 0.8239, 0.5025, 0.8473, 0.466, 0.8473, 0.1098, 0.4677, 0.1098, 0.4391, 0.8902, 0.4391, 0.8902, 0.4677, 0.1098, 0.4391, 0.8902, 0.4391, 0.8902, 0.4677, 0.1098, 0.4677, 0.1098, 0.4908, 0.8902, 0.4908, 0.8902, 0.509, 0.1098, 0.509, 0.6225, 0.8239, 0.659, 0.8239, 0.659, 0.8473, 0.6225, 0.8473, 0.1098, 0.4908, 0.8902, 0.4908, 0.8902, 0.509, 0.1098, 0.509, 0.4285, 0.8239, 0.465, 0.8239, 0.465, 0.8473, 0.4285, 0.8473, 0.1098, 0.4384, 0.1098, 0.4098, 0.8902, 0.4098, 0.8902, 0.4384, 0.1098, 0.4098, 0.8902, 0.4098, 0.8902, 0.4384, 0.1098, 0.4384, 0.1098, 0.4908, 0.8902, 0.4908, 0.8902, 0.509, 0.1098, 0.509, 0.6597, 0.8239, 0.6962, 0.8239, 0.6962, 0.8473, 0.6597, 0.8473, 0.1098, 0.4908, 0.8902, 0.4908, 0.8902, 0.509, 0.1098, 0.509, 0.3913, 0.8239, 0.4279, 0.8239, 0.4279, 0.8473, 0.3913, 0.8473, 0.1098, 0.4093, 0.1098, 0.3808, 0.8902, 0.3808, 0.8902, 0.4093, 0.1098, 0.3808, 0.8902, 0.3808, 0.8902, 0.4093, 0.1098, 0.4093, 0.1098, 0.4908, 0.8902, 0.4908, 0.8902, 0.509, 0.1098, 0.509, 0.6968, 0.8239, 0.7333, 0.8239, 0.7333, 0.8473, 0.6968, 0.8473, 0.1098, 0.4908, 0.8902, 0.4908, 0.8902, 0.509, 0.1098, 0.509, 0.3542, 0.8239, 0.3908, 0.8239, 0.3908, 0.8473, 0.3542, 0.8473, 0.1098, 0.3804, 0.1098, 0.3518, 0.8902, 0.3518, 0.8902, 0.3804, 0.1098, 0.3518, 0.8902, 0.3518, 0.8902, 0.3804, 0.1098, 0.3804, 0.1098, 0.4908, 0.8902, 0.4908, 0.8902, 0.509, 0.1098, 0.509, 0.7338, 0.8239, 0.7704, 0.8239, 0.7704, 0.8473, 0.7338, 0.8473, 0.1098, 0.4908, 0.8902, 0.4908, 0.8902, 0.509, 0.1098, 0.509, 0.3172, 0.8239, 0.3537, 0.8239, 0.3537, 0.8473, 0.3172, 0.8473, 0.1098, 0.3514, 0.1098, 0.3229, 0.8902, 0.3229, 0.8902, 0.3514, 0.1098, 0.3229, 0.8902, 0.3229, 0.8902, 0.3514, 0.1098, 0.3514, 0.1098, 0.4908, 0.8902, 0.4908, 0.8902, 0.509, 0.1098, 0.509, 0.7715, 0.8239, 0.8081, 0.8239, 0.8081, 0.8473, 0.7715, 0.8473, 0.1098, 0.4908, 0.8902, 0.4908, 0.8902, 0.509, 0.1098, 0.509, 0.2795, 0.8239, 0.316, 0.8239, 0.316, 0.8473, 0.2795, 0.8473, 0.1098, 0.322, 0.1098, 0.2934, 0.8902, 0.2934, 0.8902, 0.322, 0.1098, 0.2934, 0.8902, 0.2934, 0.8902, 0.322, 0.1098, 0.322, 0.1098, 0.4908, 0.8902, 0.4908, 0.8902, 0.509, 0.1098, 0.509, 0.8091, 0.8239, 0.8456, 0.8239, 0.8456, 0.8473, 0.8091, 0.8473, 0.1098, 0.4908, 0.8902, 0.4908, 0.8902, 0.509, 0.1098, 0.509, 0.2419, 0.8239, 0.2785, 0.8239, 0.2785, 0.8473, 0.2419, 0.8473, 0.1098, 0.2926, 0.1098, 0.2641, 0.8902, 0.2641, 0.8902, 0.2926, 0.1098, 0.2641, 0.8902, 0.2641, 0.8902, 0.2926, 0.1098, 0.2926, 0.1098, 0.4908, 0.8902, 0.4908, 0.8902, 0.509, 0.1098, 0.509, 0.2796, 0.8239, 0.3161, 0.8239, 0.3161, 0.8473, 0.2796, 0.8473, 0.1098, 0.4908, 0.8902, 0.4908, 0.8902, 0.509, 0.1098, 0.509, 0.7714, 0.8239, 0.808, 0.8239, 0.808, 0.8473, 0.7714, 0.8473, 0.1098, 0.7063, 0.1098, 0.6778, 0.8902, 0.6778, 0.8902, 0.7063, 0.1098, 0.6778, 0.8902, 0.6778, 0.8902, 0.7063, 0.1098, 0.7063, 0.1098, 0.4908, 0.8902, 0.4908, 0.8902, 0.509, 0.1098, 0.509, 0.3174, 0.8239, 0.3539, 0.8239, 0.3539, 0.8473, 0.3174, 0.8473, 0.1098, 0.4908, 0.8902, 0.4908, 0.8902, 0.509, 0.1098, 0.509, 0.7337, 0.8239, 0.7702, 0.8239, 0.7702, 0.8473, 0.7337, 0.8473, 0.1098, 0.6768, 0.1098, 0.6482, 0.8902, 0.6482, 0.8902, 0.6768, 0.1098, 0.6482, 0.8902, 0.6482, 0.8902, 0.6768, 0.1098, 0.6768, 0.1098, 0.4908, 0.8902, 0.4908, 0.8902, 0.509, 0.1098, 0.509, 0.3552, 0.8239, 0.3917, 0.8239, 0.3917, 0.8473, 0.3552, 0.8473, 0.1098, 0.4908, 0.8902, 0.4908, 0.8902, 0.509, 0.1098, 0.509, 0.6958, 0.8239, 0.7323, 0.8239, 0.7323, 0.8473, 0.6958, 0.8473, 0.1098, 0.6472, 0.1098, 0.6187, 0.8902, 0.6187, 0.8902, 0.6472, 0.1098, 0.6187, 0.8902, 0.6187, 0.8902, 0.6472, 0.1098, 0.6472, 0.1098, 0.4908, 0.8902, 0.4908, 0.8902, 0.509, 0.1098, 0.509, 0.3939, 0.8239, 0.4304, 0.8239, 0.4304, 0.8473, 0.3939, 0.8473, 0.1098, 0.4908, 0.8902, 0.4908, 0.8902, 0.509, 0.1098, 0.509, 0.6571, 0.8239, 0.6936, 0.8239, 0.6936, 0.8473, 0.6571, 0.8473, 0.1098, 0.617, 0.1098, 0.5884, 0.8902, 0.5884, 0.8902, 0.617, 0.1098, 0.5884, 0.8902, 0.5884, 0.8902, 0.617, 0.1098, 0.617, 0.1098, 0.4908, 0.8902, 0.4908, 0.8902, 0.509, 0.1098, 0.509, 0.4318, 0.8239, 0.4683, 0.8239, 0.4683, 0.8473, 0.4318, 0.8473, 0.1098, 0.4908, 0.8902, 0.4908, 0.8902, 0.509, 0.1098, 0.509, 0.6192, 0.8239, 0.6557, 0.8239, 0.6557, 0.8473, 0.6192, 0.8473, 0.1098, 0.5874, 0.1098, 0.5588, 0.8902, 0.5588, 0.8902, 0.5874, 0.1098, 0.5588, 0.8902, 0.5588, 0.8902, 0.5874, 0.1098, 0.5874, 0.1098, 0.4908, 0.8902, 0.4908, 0.8902, 0.509, 0.1098, 0.509, 0.4705, 0.8239, 0.507, 0.8239, 0.507, 0.8473, 0.4705, 0.8473, 0.1098, 0.4908, 0.8902, 0.4908, 0.8902, 0.509, 0.1098, 0.509, 0.5805, 0.8239, 0.617, 0.8239, 0.617, 0.8473, 0.5805, 0.8473, 0.1098, 0.5571, 0.1098, 0.5286, 0.8902, 0.5286, 0.8902, 0.5571, 0.1098, 0.5286, 0.8902, 0.5286, 0.8902, 0.5571, 0.1098, 0.5571, 0.1098, 0.4908, 0.8902, 0.4908, 0.8902, 0.509, 0.1098, 0.509, 0.5082, 0.8239, 0.5447, 0.8239, 0.5447, 0.8473, 0.5082, 0.8473, 0.1098, 0.4908, 0.8902, 0.4908, 0.8902, 0.509, 0.1098, 0.509, 0.5428, 0.8239, 0.5793, 0.8239, 0.5793, 0.8473, 0.5428, 0.8473, 0.1098, 0.5277, 0.1098, 0.4991, 0.8902, 0.4991, 0.8902, 0.5277, 0.1098, 0.4991, 0.8902, 0.4991, 0.8902, 0.5277, 0.1098, 0.5277, 0.1098, 0.4908, 0.8902, 0.4908, 0.8902, 0.509, 0.1098, 0.509, 0.5467, 0.8239, 0.5832, 0.8239, 0.5832, 0.8473, 0.5467, 0.8473, 0.1098, 0.4908, 0.8902, 0.4908, 0.8902, 0.509, 0.1098, 0.509, 0.5044, 0.8239, 0.5409, 0.8239, 0.5409, 0.8473, 0.5044, 0.8473, 0.1098, 0.4976, 0.1098, 0.4691, 0.8902, 0.4691, 0.8902, 0.4976, 0.1098, 0.4691, 0.8902, 0.4691, 0.8902, 0.4976, 0.1098, 0.4976, 0.1098, 0.4908, 0.8902, 0.4908, 0.8902, 0.509, 0.1098, 0.509, 0.585, 0.8239, 0.6215, 0.8239, 0.6215, 0.8473, 0.585, 0.8473, 0.1098, 0.4908, 0.8902, 0.4908, 0.8902, 0.509, 0.1098, 0.509, 0.466, 0.8239, 0.5025, 0.8239, 0.5025, 0.8473, 0.466, 0.8473, 0.1098, 0.4677, 0.1098, 0.4391, 0.8902, 0.4391, 0.8902, 0.4677, 0.1098, 0.4391, 0.8902, 0.4391, 0.8902, 0.4677, 0.1098, 0.4677, 0.1098, 0.4908, 0.8902, 0.4908, 0.8902, 0.509, 0.1098, 0.509, 0.6225, 0.8239, 0.659, 0.8239, 0.659, 0.8473, 0.6225, 0.8473, 0.1098, 0.4908, 0.8902, 0.4908, 0.8902, 0.509, 0.1098, 0.509, 0.4285, 0.8239, 0.465, 0.8239, 0.465, 0.8473, 0.4285, 0.8473, 0.1098, 0.4384, 0.1098, 0.4098, 0.8902, 0.4098, 0.8902, 0.4384, 0.1098, 0.4098, 0.8902, 0.4098, 0.8902, 0.4384, 0.1098, 0.4384, 0.1098, 0.4908, 0.8902, 0.4908, 0.8902, 0.509, 0.1098, 0.509, 0.6597, 0.8239, 0.6962, 0.8239, 0.6962, 0.8473, 0.6597, 0.8473, 0.1098, 0.4908, 0.8902, 0.4908, 0.8902, 0.509, 0.1098, 0.509, 0.3913, 0.8239, 0.4279, 0.8239, 0.4279, 0.8473, 0.3913, 0.8473, 0.1098, 0.4093, 0.1098, 0.3808, 0.8902, 0.3808, 0.8902, 0.4093, 0.1098, 0.3808, 0.8902, 0.3808, 0.8902, 0.4093, 0.1098, 0.4093, 0.1098, 0.4908, 0.8902, 0.4908, 0.8902, 0.509, 0.1098, 0.509, 0.6968, 0.8239, 0.7333, 0.8239, 0.7333, 0.8473, 0.6968, 0.8473, 0.1098, 0.4908, 0.8902, 0.4908, 0.8902, 0.509, 0.1098, 0.509, 0.3542, 0.8239, 0.3908, 0.8239, 0.3908, 0.8473, 0.3542, 0.8473, 0.1098, 0.3804, 0.1098, 0.3518, 0.8902, 0.3518, 0.8902, 0.3804, 0.1098, 0.3518, 0.8902, 0.3518, 0.8902, 0.3804, 0.1098, 0.3804, 0.1098, 0.4908, 0.8902, 0.4908, 0.8902, 0.509, 0.1098, 0.509, 0.7338, 0.8239, 0.7704, 0.8239, 0.7704, 0.8473, 0.7338, 0.8473, 0.1098, 0.4908, 0.8902, 0.4908, 0.8902, 0.509, 0.1098, 0.509, 0.3172, 0.8239, 0.3537, 0.8239, 0.3537, 0.8473, 0.3172, 0.8473, 0.1098, 0.3514, 0.1098, 0.3229, 0.8902, 0.3229, 0.8902, 0.3514, 0.1098, 0.3229, 0.8902, 0.3229, 0.8902, 0.3514, 0.1098, 0.3514, 0.1098, 0.4908, 0.8902, 0.4908, 0.8902, 0.509, 0.1098, 0.509, 0.7715, 0.8239, 0.8081, 0.8239, 0.8081, 0.8473, 0.7715, 0.8473, 0.1098, 0.4908, 0.8902, 0.4908, 0.8902, 0.509, 0.1098, 0.509, 0.2795, 0.8239, 0.316, 0.8239, 0.316, 0.8473, 0.2795, 0.8473, 0.1098, 0.322, 0.1098, 0.2934, 0.8902, 0.2934, 0.8902, 0.322, 0.1098, 0.2934, 0.8902, 0.2934, 0.8902, 0.322, 0.1098, 0.322])
me_woodenbox_woodenbox_woodenbox1.materials.append(mat_woodenbox1)
me_woodenbox_woodenbox_woodenbox1.use_remesh_preserve_volume = False
me_woodenbox_woodenbox_woodenbox1.use_remesh_preserve_attributes = False
me_woodenbox_woodenbox_woodenbox1.use_mirror_vertex_groups = False
me_woodenbox_woodenbox_woodenbox1.update()
me_woodenbox_woodenbox_woodenbox2 = bpy.data.meshes.new('WoodenBox_WoodenBox_WoodenBox2')
me_woodenbox_woodenbox_woodenbox2.from_pydata([(1.544, 1.638, -0.8894), (1.544, 1.638, 0.7433), (1.623, 1.638, 0.7433), (1.623, 1.638, -0.8894), (1.544, 1.515, 0.7433), (1.623, 1.515, 0.7433), (1.544, 1.515, -0.8894), (1.623, 1.515, -0.8894), (1.544, 1.508, -0.8894), (1.544, 1.508, 0.7433), (1.623, 1.508, 0.7433), (1.623, 1.508, -0.8894), (1.544, 1.385, 0.7433), (1.623, 1.385, 0.7433), (1.544, 1.385, -0.8894), (1.623, 1.385, -0.8894), (1.544, 1.377, -0.8894), (1.544, 1.377, 0.7433), (1.623, 1.377, 0.7433), (1.623, 1.377, -0.8894), (1.544, 1.254, 0.7433), (1.623, 1.254, 0.7433), (1.544, 1.254, -0.8894), (1.623, 1.254, -0.8894), (1.544, 1.249, -0.8894), (1.544, 1.249, 0.7433), (1.623, 1.249, 0.7433), (1.623, 1.249, -0.8894), (1.544, 1.126, 0.7433), (1.623, 1.126, 0.7433), (1.544, 1.126, -0.8894), (1.623, 1.126, -0.8894), (1.544, 1.119, -0.8894), (1.544, 1.119, 0.7433), (1.623, 1.119, 0.7433), (1.623, 1.119, -0.8894), (1.544, 0.996, 0.7433), (1.623, 0.996, 0.7433), (1.544, 0.996, -0.8894), (1.623, 0.996, -0.8894), (1.544, 0.9879, -0.8894), (1.544, 0.9879, 0.7433), (1.623, 0.9879, 0.7433), (1.623, 0.9879, -0.8894), (1.544, 0.865, 0.7433), (1.623, 0.865, 0.7433), (1.544, 0.865, -0.8894), (1.623, 0.865, -0.8894), (1.544, 0.8576, -0.8894), (1.544, 0.8576, 0.7433), (1.623, 0.8576, 0.7433), (1.623, 0.8576, -0.8894), (1.544, 0.7347, 0.7433), (1.623, 0.7347, 0.7433), (1.544, 0.7347, -0.8894), (1.623, 0.7347, -0.8894), (1.544, 0.7308, -0.8894), (1.544, 0.7308, 0.7433), (1.623, 0.7308, 0.7433), (1.623, 0.7308, -0.8894), (1.544, 0.6079, 0.7433), (1.623, 0.6079, 0.7433), (1.544, 0.6079, -0.8894), (1.623, 0.6079, -0.8894), (1.544, 0.6005, -0.8894), (1.544, 0.6005, 0.7433), (1.623, 0.6005, 0.7433), (1.623, 0.6005, -0.8894), (1.544, 0.4776, 0.7433), (1.623, 0.4776, 0.7433), (1.544, 0.4776, -0.8894), (1.623, 0.4776, -0.8894), (1.544, 0.4694, -0.8894), (1.544, 0.4694, 0.7433), (1.623, 0.4694, 0.7433), (1.623, 0.4694, -0.8894), (1.544, 0.3465, 0.7433), (1.623, 0.3465, 0.7433), (1.544, 0.3465, -0.8894), (1.623, 0.3465, -0.8894), (1.544, 0.3392, -0.8894), (1.544, 0.3392, 0.7433), (1.623, 0.3392, 0.7433), (1.623, 0.3392, -0.8894), (1.544, 0.2163, 0.7433), (1.623, 0.2163, 0.7433), (1.544, 0.2163, -0.8894), (1.623, 0.2163, -0.8894), (-1.608, 1.638, -0.8894), (-1.608, 1.638, 0.7433), (-1.53, 1.638, 0.7433), (-1.53, 1.638, -0.8894), (-1.608, 1.515, 0.7433), (-1.53, 1.515, 0.7433), (-1.608, 1.515, -0.8894), (-1.53, 1.515, -0.8894), (-1.608, 1.508, -0.8894), (-1.608, 1.508, 0.7433), (-1.53, 1.508, 0.7433), (-1.53, 1.508, -0.8894), (-1.608, 1.385, 0.7433), (-1.53, 1.385, 0.7433), (-1.608, 1.385, -0.8894), (-1.53, 1.385, -0.8894), (-1.608, 1.377, -0.8894), (-1.608, 1.377, 0.7433), (-1.53, 1.377, 0.7433), (-1.53, 1.377, -0.8894), (-1.608, 1.254, 0.7433), (-1.53, 1.254, 0.7433), (-1.608, 1.254, -0.8894), (-1.53, 1.254, -0.8894), (-1.608, 1.249, -0.8894), (-1.608, 1.249, 0.7433), (-1.53, 1.249, 0.7433), (-1.53, 1.249, -0.8894), (-1.608, 1.126, 0.7433), (-1.53, 1.126, 0.7433), (-1.608, 1.126, -0.8894), (-1.53, 1.126, -0.8894), (-1.608, 1.119, -0.8894), (-1.608, 1.119, 0.7433), (-1.53, 1.119, 0.7433), (-1.53, 1.119, -0.8894), (-1.608, 0.996, 0.7433), (-1.53, 0.996, 0.7433), (-1.608, 0.996, -0.8894), (-1.53, 0.996, -0.8894), (-1.608, 0.9879, -0.8894), (-1.608, 0.9879, 0.7433), (-1.53, 0.9879, 0.7433), (-1.53, 0.9879, -0.8894), (-1.608, 0.865, 0.7433), (-1.53, 0.865, 0.7433), (-1.608, 0.865, -0.8894), (-1.53, 0.865, -0.8894), (-1.608, 0.8576, -0.8894), (-1.608, 0.8576, 0.7433), (-1.53, 0.8576, 0.7433), (-1.53, 0.8576, -0.8894), (-1.608, 0.7347, 0.7433), (-1.53, 0.7347, 0.7433), (-1.608, 0.7347, -0.8894), (-1.53, 0.7347, -0.8894), (-1.608, 0.7308, -0.8894), (-1.608, 0.7308, 0.7433), (-1.53, 0.7308, 0.7433), (-1.53, 0.7308, -0.8894), (-1.608, 0.6079, 0.7433), (-1.53, 0.6079, 0.7433), (-1.608, 0.6079, -0.8894), (-1.53, 0.6079, -0.8894), (-1.608, 0.6005, -0.8894), (-1.608, 0.6005, 0.7433), (-1.53, 0.6005, 0.7433), (-1.53, 0.6005, -0.8894), (-1.608, 0.4776, 0.7433), (-1.53, 0.4776, 0.7433), (-1.608, 0.4776, -0.8894), (-1.53, 0.4776, -0.8894), (-1.608, 0.4694, -0.8894), (-1.608, 0.4694, 0.7433), (-1.53, 0.4694, 0.7433), (-1.53, 0.4694, -0.8894), (-1.608, 0.3465, 0.7433), (-1.53, 0.3465, 0.7433), (-1.608, 0.3465, -0.8894), (-1.53, 0.3465, -0.8894), (-1.608, 0.3392, -0.8894), (-1.608, 0.3392, 0.7433), (-1.53, 0.3392, 0.7433), (-1.53, 0.3392, -0.8894), (-1.608, 0.2163, 0.7433), (-1.53, 0.2163, 0.7433), (-1.608, 0.2163, -0.8894), (-1.53, 0.2163, -0.8894)], [], [(0, 1, 2, 3), (1, 4, 5, 2), (4, 6, 7, 5), (6, 0, 3, 7), (0, 6, 4, 1), (5, 7, 3, 2), (8, 9, 10, 11), (9, 12, 13, 10), (12, 14, 15, 13), (14, 8, 11, 15), (8, 14, 12, 9), (13, 15, 11, 10), (16, 17, 18, 19), (17, 20, 21, 18), (20, 22, 23, 21), (22, 16, 19, 23), (16, 22, 20, 17), (21, 23, 19, 18), (24, 25, 26, 27), (25, 28, 29, 26), (28, 30, 31, 29), (30, 24, 27, 31), (24, 30, 28, 25), (29, 31, 27, 26), (32, 33, 34, 35), (33, 36, 37, 34), (36, 38, 39, 37), (38, 32, 35, 39), (32, 38, 36, 33), (37, 39, 35, 34), (40, 41, 42, 43), (41, 44, 45, 42), (44, 46, 47, 45), (46, 40, 43, 47), (40, 46, 44, 41), (45, 47, 43, 42), (48, 49, 50, 51), (49, 52, 53, 50), (52, 54, 55, 53), (54, 48, 51, 55), (48, 54, 52, 49), (53, 55, 51, 50), (56, 57, 58, 59), (57, 60, 61, 58), (60, 62, 63, 61), (62, 56, 59, 63), (56, 62, 60, 57), (61, 63, 59, 58), (64, 65, 66, 67), (65, 68, 69, 66), (68, 70, 71, 69), (70, 64, 67, 71), (64, 70, 68, 65), (69, 71, 67, 66), (72, 73, 74, 75), (73, 76, 77, 74), (76, 78, 79, 77), (78, 72, 75, 79), (72, 78, 76, 73), (77, 79, 75, 74), (80, 81, 82, 83), (81, 84, 85, 82), (84, 86, 87, 85), (86, 80, 83, 87), (80, 86, 84, 81), (85, 87, 83, 82), (88, 89, 90, 91), (89, 92, 93, 90), (92, 94, 95, 93), (94, 88, 91, 95), (88, 94, 92, 89), (93, 95, 91, 90), (96, 97, 98, 99), (97, 100, 101, 98), (100, 102, 103, 101), (102, 96, 99, 103), (96, 102, 100, 97), (101, 103, 99, 98), (104, 105, 106, 107), (105, 108, 109, 106), (108, 110, 111, 109), (110, 104, 107, 111), (104, 110, 108, 105), (109, 111, 107, 106), (112, 113, 114, 115), (113, 116, 117, 114), (116, 118, 119, 117), (118, 112, 115, 119), (112, 118, 116, 113), (117, 119, 115, 114), (120, 121, 122, 123), (121, 124, 125, 122), (124, 126, 127, 125), (126, 120, 123, 127), (120, 126, 124, 121), (125, 127, 123, 122), (128, 129, 130, 131), (129, 132, 133, 130), (132, 134, 135, 133), (134, 128, 131, 135), (128, 134, 132, 129), (133, 135, 131, 130), (136, 137, 138, 139), (137, 140, 141, 138), (140, 142, 143, 141), (142, 136, 139, 143), (136, 142, 140, 137), (141, 143, 139, 138), (144, 145, 146, 147), (145, 148, 149, 146), (148, 150, 151, 149), (150, 144, 147, 151), (144, 150, 148, 145), (149, 151, 147, 146), (152, 153, 154, 155), (153, 156, 157, 154), (156, 158, 159, 157), (158, 152, 155, 159), (152, 158, 156, 153), (157, 159, 155, 154), (160, 161, 162, 163), (161, 164, 165, 162), (164, 166, 167, 165), (166, 160, 163, 167), (160, 166, 164, 161), (165, 167, 163, 162), (168, 169, 170, 171), (169, 172, 173, 170), (172, 174, 175, 173), (174, 168, 171, 175), (168, 174, 172, 169), (173, 175, 171, 170)])
_uv = me_woodenbox_woodenbox_woodenbox2.uv_layers.new(name='UVMap')
_uv.uv.foreach_set('vector', [0.0005, 0.4591, 0.9995, 0.4591, 0.9995, 0.5073, 0.0005, 0.5073, 0.06505, 0.9473, 0.1402, 0.9473, 0.1402, 0.9955, 0.06505, 0.9955, 0.0005, 0.4591, 0.9995, 0.4591, 0.9995, 0.5073, 0.0005, 0.5073, 0.8598, 0.9473, 0.9349, 0.9473, 0.9349, 0.9955, 0.8598, 0.9955, 0.0005, 0.9181, 0.0005, 0.8429, 0.9995, 0.8429, 0.9995, 0.9181, 0.0005, 0.8429, 0.9995, 0.8429, 0.9995, 0.9181, 0.0005, 0.9181, 0.0005, 0.4591, 0.9995, 0.4591, 0.9995, 0.5073, 0.0005, 0.5073, 0.1448, 0.9473, 0.22, 0.9473, 0.22, 0.9955, 0.1448, 0.9955, 0.0005, 0.4591, 0.9995, 0.4591, 0.9995, 0.5073, 0.0005, 0.5073, 0.78, 0.9473, 0.8552, 0.9473, 0.8552, 0.9955, 0.78, 0.9955, 0.0005, 0.8384, 0.0005, 0.7632, 0.9995, 0.7632, 0.9995, 0.8384, 0.0005, 0.7632, 0.9995, 0.7632, 0.9995, 0.8384, 0.0005, 0.8384, 0.0005, 0.4591, 0.9995, 0.4591, 0.9995, 0.5073, 0.0005, 0.5073, 0.225, 0.9473, 0.3002, 0.9473, 0.3002, 0.9955, 0.225, 0.9955, 0.0005, 0.4591, 0.9995, 0.4591, 0.9995, 0.5073, 0.0005, 0.5073, 0.6998, 0.9473, 0.775, 0.9473, 0.775, 0.9955, 0.6998, 0.9955, 0.0005, 0.7582, 0.0005, 0.683, 0.9995, 0.683, 0.9995, 0.7582, 0.0005, 0.683, 0.9995, 0.683, 0.9995, 0.7582, 0.0005, 0.7582, 0.0005, 0.4591, 0.9995, 0.4591, 0.9995, 0.5073, 0.0005, 0.5073, 0.3029, 0.9473, 0.3781, 0.9473, 0.3781, 0.9955, 0.3029, 0.9955, 0.0005, 0.4591, 0.9995, 0.4591, 0.9995, 0.5073, 0.0005, 0.5073, 0.6219, 0.9473, 0.6971, 0.9473, 0.6971, 0.9955, 0.6219, 0.9955, 0.0005, 0.6803, 0.0005, 0.6051, 0.9995, 0.6051, 0.9995, 0.6803, 0.0005, 0.6051, 0.9995, 0.6051, 0.9995, 0.6803, 0.0005, 0.6803, 0.0005, 0.4591, 0.9995, 0.4591, 0.9995, 0.5073, 0.0005, 0.5073, 0.3826, 0.9473, 0.4578, 0.9473, 0.4578, 0.9955, 0.3826, 0.9955, 0.0005, 0.4591, 0.9995, 0.4591, 0.9995, 0.5073, 0.0005, 0.5073, 0.5422, 0.9473, 0.6174, 0.9473, 0.6174, 0.9955, 0.5422, 0.9955, 0.0005, 0.6005, 0.0005, 0.5254, 0.9995, 0.5254, 0.9995, 0.6005, 0.0005, 0.5254, 0.9995, 0.5254, 0.9995, 0.6005, 0.0005, 0.6005, 0.0005, 0.4591, 0.9995, 0.4591, 0.9995, 0.5073, 0.0005, 0.5073, 0.4628, 0.9473, 0.538, 0.9473, 0.538, 0.9955, 0.4628, 0.9955, 0.0005, 0.4591, 0.9995, 0.4591, 0.9995, 0.5073, 0.0005, 0.5073, 0.462, 0.9473, 0.5372, 0.9473, 0.5372, 0.9955, 0.462, 0.9955, 0.0005, 0.5203, 0.0005, 0.4451, 0.9995, 0.4451, 0.9995, 0.5203, 0.0005, 0.4451, 0.9995, 0.4451, 0.9995, 0.5203, 0.0005, 0.5203, 0.0005, 0.4591, 0.9995, 0.4591, 0.9995, 0.5073, 0.0005, 0.5073, 0.5425, 0.9473, 0.6177, 0.9473, 0.6177, 0.9955, 0.5425, 0.9955, 0.0005, 0.4591, 0.9995, 0.4591, 0.9995, 0.5073, 0.0005, 0.5073, 0.3823, 0.9473, 0.4575, 0.9473, 0.4575, 0.9955, 0.3823, 0.9955, 0.0005, 0.4406, 0.0005, 0.3654, 0.9995, 0.3654, 0.9995, 0.4406, 0.0005, 0.3654, 0.9995, 0.3654, 0.9995, 0.4406, 0.0005, 0.4406, 0.0005, 0.4591, 0.9995, 0.4591, 0.9995, 0.5073, 0.0005, 0.5073, 0.6201, 0.9473, 0.6953, 0.9473, 0.6953, 0.9955, 0.6201, 0.9955, 0.0005, 0.4591, 0.9995, 0.4591, 0.9995, 0.5073, 0.0005, 0.5073, 0.3047, 0.9473, 0.3799, 0.9473, 0.3799, 0.9955, 0.3047, 0.9955, 0.0005, 0.363, 0.0005, 0.2879, 0.9995, 0.2879, 0.9995, 0.363, 0.0005, 0.2879, 0.9995, 0.2879, 0.9995, 0.363, 0.0005, 0.363, 0.0005, 0.4591, 0.9995, 0.4591, 0.9995, 0.5073, 0.0005, 0.5073, 0.6998, 0.9473, 0.775, 0.9473, 0.775, 0.9955, 0.6998, 0.9955, 0.0005, 0.4591, 0.9995, 0.4591, 0.9995, 0.5073, 0.0005, 0.5073, 0.225, 0.9473, 0.3002, 0.9473, 0.3002, 0.9955, 0.225, 0.9955, 0.0005, 0.2833, 0.0005, 0.2081, 0.9995, 0.2081, 0.9995, 0.2833, 0.0005, 0.2081, 0.9995, 0.2081, 0.9995, 0.2833, 0.0005, 0.2833, 0.0005, 0.4591, 0.9995, 0.4591, 0.9995, 0.5073, 0.0005, 0.5073, 0.78, 0.9473, 0.8552, 0.9473, 0.8552, 0.9955, 0.78, 0.9955, 0.0005, 0.4591, 0.9995, 0.4591, 0.9995, 0.5073, 0.0005, 0.5073, 0.1448, 0.9473, 0.22, 0.9473, 0.22, 0.9955, 0.1448, 0.9955, 0.0005, 0.2031, 0.0005, 0.1279, 0.9995, 0.1279, 0.9995, 0.2031, 0.0005, 0.1279, 0.9995, 0.1279, 0.9995, 0.2031, 0.0005, 0.2031, 0.0005, 0.4591, 0.9995, 0.4591, 0.9995, 0.5073, 0.0005, 0.5073, 0.8598, 0.9473, 0.9349, 0.9473, 0.9349, 0.9955, 0.8598, 0.9955, 0.0005, 0.4591, 0.9995, 0.4591, 0.9995, 0.5073, 0.0005, 0.5073, 0.06505, 0.9473, 0.1402, 0.9473, 0.1402, 0.9955, 0.06505, 0.9955, 0.0005, 0.1234, 0.0005, 0.04822, 0.9995, 0.04822, 0.9995, 0.1234, 0.0005, 0.04822, 0.9995, 0.04822, 0.9995, 0.1234, 0.000499, 0.1234, 0.0005, 0.4591, 0.9995, 0.4591, 0.9995, 0.5073, 0.0005, 0.5073, 0.06505, 0.9473, 0.1402, 0.9473, 0.1402, 0.9955, 0.06505, 0.9955, 0.0005, 0.4591, 0.9995, 0.4591, 0.9995, 0.5073, 0.0005, 0.5073, 0.8598, 0.9473, 0.9349, 0.9473, 0.9349, 0.9955, 0.8598, 0.9955, 0.0005, 0.9181, 0.0005, 0.8429, 0.9995, 0.8429, 0.9995, 0.9181, 0.0005, 0.8429, 0.9995, 0.8429, 0.9995, 0.9181, 0.0005, 0.9181, 0.0005, 0.4591, 0.9995, 0.4591, 0.9995, 0.5073, 0.0005, 0.5073, 0.1448, 0.9473, 0.22, 0.9473, 0.22, 0.9955, 0.1448, 0.9955, 0.0005, 0.4591, 0.9995, 0.4591, 0.9995, 0.5073, 0.0005, 0.5073, 0.78, 0.9473, 0.8552, 0.9473, 0.8552, 0.9955, 0.78, 0.9955, 0.0005, 0.8384, 0.0005, 0.7632, 0.9995, 0.7632, 0.9995, 0.8384, 0.0005, 0.7632, 0.9995, 0.7632, 0.9995, 0.8384, 0.0005, 0.8384, 0.0005, 0.4591, 0.9995, 0.4591, 0.9995, 0.5073, 0.0005, 0.5073, 0.225, 0.9473, 0.3002, 0.9473, 0.3002, 0.9955, 0.225, 0.9955, 0.0005, 0.4591, 0.9995, 0.4591, 0.9995, 0.5073, 0.0005, 0.5073, 0.6998, 0.9473, 0.775, 0.9473, 0.775, 0.9955, 0.6998, 0.9955, 0.0005, 0.7582, 0.0005, 0.683, 0.9995, 0.683, 0.9995, 0.7582, 0.0005, 0.683, 0.9995, 0.683, 0.9995, 0.7582, 0.0005, 0.7582, 0.0005, 0.4591, 0.9995, 0.4591, 0.9995, 0.5073, 0.0005, 0.5073, 0.3029, 0.9473, 0.3781, 0.9473, 0.3781, 0.9955, 0.3029, 0.9955, 0.0005, 0.4591, 0.9995, 0.4591, 0.9995, 0.5073, 0.0005, 0.5073, 0.6219, 0.9473, 0.6971, 0.9473, 0.6971, 0.9955, 0.6219, 0.9955, 0.0005, 0.6803, 0.0005, 0.6051, 0.9995, 0.6051, 0.9995, 0.6803, 0.0005, 0.6051, 0.9995, 0.6051, 0.9995, 0.6803, 0.0005, 0.6803, 0.0005, 0.4591, 0.9995, 0.4591, 0.9995, 0.5073, 0.0005, 0.5073, 0.3826, 0.9473, 0.4578, 0.9473, 0.4578, 0.9955, 0.3826, 0.9955, 0.0005, 0.4591, 0.9995, 0.4591, 0.9995, 0.5073, 0.0005, 0.5073, 0.5422, 0.9473, 0.6174, 0.9473, 0.6174, 0.9955, 0.5422, 0.9955, 0.0005, 0.6005, 0.0005, 0.5254, 0.9995, 0.5254, 0.9995, 0.6005, 0.0005, 0.5254, 0.9995, 0.5254, 0.9995, 0.6005, 0.0005, 0.6005, 0.0005, 0.4591, 0.9995, 0.4591, 0.9995, 0.5073, 0.0005, 0.5073, 0.4628, 0.9473, 0.538, 0.9473, 0.538, 0.9955, 0.4628, 0.9955, 0.0005, 0.4591, 0.9995, 0.4591, 0.9995, 0.5073, 0.0005, 0.5073, 0.462, 0.9473, 0.5372, 0.9473, 0.5372, 0.9955, 0.462, 0.9955, 0.0005, 0.5203, 0.0005, 0.4451, 0.9995, 0.4451, 0.9995, 0.5203, 0.0005, 0.4451, 0.9995, 0.4451, 0.9995, 0.5203, 0.0005, 0.5203, 0.0005, 0.4591, 0.9995, 0.4591, 0.9995, 0.5073, 0.0005, 0.5073, 0.5425, 0.9473, 0.6177, 0.9473, 0.6177, 0.9955, 0.5425, 0.9955, 0.0005, 0.4591, 0.9995, 0.4591, 0.9995, 0.5073, 0.0005, 0.5073, 0.3823, 0.9473, 0.4575, 0.9473, 0.4575, 0.9955, 0.3823, 0.9955, 0.0005, 0.4406, 0.0005, 0.3654, 0.9995, 0.3654, 0.9995, 0.4406, 0.0005, 0.3654, 0.9995, 0.3654, 0.9995, 0.4406, 0.0005, 0.4406, 0.0005, 0.4591, 0.9995, 0.4591, 0.9995, 0.5073, 0.0005, 0.5073, 0.6201, 0.9473, 0.6953, 0.9473, 0.6953, 0.9955, 0.6201, 0.9955, 0.0005, 0.4591, 0.9995, 0.4591, 0.9995, 0.5073, 0.0005, 0.5073, 0.3047, 0.9473, 0.3799, 0.9473, 0.3799, 0.9955, 0.3047, 0.9955, 0.0005, 0.363, 0.0005, 0.2879, 0.9995, 0.2879, 0.9995, 0.363, 0.0005, 0.2879, 0.9995, 0.2879, 0.9995, 0.363, 0.0005, 0.363, 0.0005, 0.4591, 0.9995, 0.4591, 0.9995, 0.5073, 0.0005, 0.5073, 0.6998, 0.9473, 0.775, 0.9473, 0.775, 0.9955, 0.6998, 0.9955, 0.0005, 0.4591, 0.9995, 0.4591, 0.9995, 0.5073, 0.0005, 0.5073, 0.225, 0.9473, 0.3002, 0.9473, 0.3002, 0.9955, 0.225, 0.9955, 0.0005, 0.2833, 0.0005, 0.2081, 0.9995, 0.2081, 0.9995, 0.2833, 0.0005, 0.2081, 0.9995, 0.2081, 0.9995, 0.2833, 0.0005, 0.2833, 0.0005, 0.4591, 0.9995, 0.4591, 0.9995, 0.5073, 0.0005, 0.5073, 0.78, 0.9473, 0.8552, 0.9473, 0.8552, 0.9955, 0.78, 0.9955, 0.0005, 0.4591, 0.9995, 0.4591, 0.9995, 0.5073, 0.0005, 0.5073, 0.1448, 0.9473, 0.22, 0.9473, 0.22, 0.9955, 0.1448, 0.9955, 0.0005, 0.2031, 0.0005, 0.1279, 0.9995, 0.1279, 0.9995, 0.2031, 0.0005, 0.1279, 0.9995, 0.1279, 0.9995, 0.2031, 0.0005, 0.2031, 0.0005, 0.4591, 0.9995, 0.4591, 0.9995, 0.5073, 0.0005, 0.5073, 0.8598, 0.9473, 0.9349, 0.9473, 0.9349, 0.9955, 0.8598, 0.9955, 0.0005, 0.4591, 0.9995, 0.4591, 0.9995, 0.5073, 0.0005, 0.5073, 0.06505, 0.9473, 0.1402, 0.9473, 0.1402, 0.9955, 0.06505, 0.9955, 0.0005, 0.1234, 0.0005, 0.04822, 0.9995, 0.04822, 0.9995, 0.1234, 0.0005, 0.04822, 0.9995, 0.04822, 0.9995, 0.1234, 0.000499, 0.1234])
me_woodenbox_woodenbox_woodenbox2.materials.append(mat_woodenbox2)
me_woodenbox_woodenbox_woodenbox2.use_remesh_preserve_volume = False
me_woodenbox_woodenbox_woodenbox2.use_remesh_preserve_attributes = False
me_woodenbox_woodenbox_woodenbox2.use_mirror_vertex_groups = False
me_woodenbox_woodenbox_woodenbox2.update()
me_woodenbox_woodenbox_woodenbox3 = bpy.data.meshes.new('WoodenBox_WoodenBox_WoodenBox3')
me_woodenbox_woodenbox_woodenbox3.from_pydata([(1.686, 0.0, -0.8913), (1.489, 0.0, -0.8913), (1.489, 0.0, -1.088), (1.686, 0.0, -1.088), (1.489, 1.772, -1.088), (1.489, 1.772, -0.8913), (1.686, 1.772, -0.8913), (1.686, 1.772, -1.088), (1.489, 0.0, 0.7401), (1.686, 0.0, 0.7401), (1.686, 0.0, 0.937), (1.489, 0.0, 0.937), (1.489, 1.772, 0.7401), (1.489, 1.772, 0.937), (1.686, 1.772, 0.937), (1.686, 1.772, 0.7401), (-1.68, 0.0, -1.088), (-1.483, 0.0, -1.088), (-1.483, 0.0, -0.8913), (-1.68, 0.0, -0.8913), (-1.68, 1.772, -1.088), (-1.68, 1.772, -0.8913), (-1.483, 1.772, -0.8913), (-1.483, 1.772, -1.088), (-1.68, 0.0, 0.7401), (-1.483, 0.0, 0.7401), (-1.483, 0.0, 0.937), (-1.68, 0.0, 0.937), (-1.68, 1.772, 0.7401), (-1.68, 1.772, 0.937), (-1.483, 1.772, 0.937), (-1.483, 1.772, 0.7401)], [], [(0, 1, 2, 3), (4, 5, 6, 7), (0, 3, 7, 6), (4, 7, 3, 2), (5, 4, 2, 1), (1, 0, 6, 5), (8, 9, 10, 11), (12, 13, 14, 15), (15, 14, 10, 9), (12, 15, 9, 8), (13, 12, 8, 11), (14, 13, 11, 10), (16, 17, 18, 19), (20, 21, 22, 23), (23, 22, 18, 17), (20, 23, 17, 16), (21, 20, 16, 19), (22, 21, 19, 18), (24, 25, 26, 27), (28, 29, 30, 31), (31, 30, 26, 25), (28, 31, 25, 24), (29, 28, 24, 27), (30, 29, 27, 26)])
_uv = me_woodenbox_woodenbox_woodenbox3.uv_layers.new(name='UVMap')
_uv.uv.foreach_set('vector', [0.09761, 0.4514, 0.09761, 0.5486, 0.0005, 0.5486, 0.0005, 0.4514, 0.9995, 0.5486, 0.9024, 0.5486, 0.9024, 0.4514, 0.9995, 0.4514, 0.9024, 0.06301, 0.9995, 0.06301, 0.9995, 0.937, 0.9024, 0.937, 0.5486, 0.937, 0.4514, 0.937, 0.4514, 0.06301, 0.5486, 0.06301, 0.09761, 0.937, 0.0005, 0.937, 0.0005, 0.06301, 0.09761, 0.06301, 0.4514, 0.06301, 0.5486, 0.06301, 0.5486, 0.937, 0.4514, 0.937, 0.9024, 0.5486, 0.9024, 0.4514, 0.9995, 0.4514, 0.9995, 0.5486, 0.09761, 0.5486, 0.0005, 0.5486, 0.000499, 0.4514, 0.09761, 0.4514, 0.09761, 0.937, 0.000499, 0.937, 0.000499, 0.06301, 0.09761, 0.06301, 0.5486, 0.937, 0.4514, 0.937, 0.4514, 0.06301, 0.5486, 0.06301, 0.9995, 0.937, 0.9024, 0.937, 0.9024, 0.06301, 0.9995, 0.06301, 0.5486, 0.937, 0.4514, 0.937, 0.4514, 0.06301, 0.5486, 0.06301, 0.0005, 0.5486, 0.0005, 0.4514, 0.09761, 0.4514, 0.09761, 0.5486, 0.9995, 0.5486, 0.9024, 0.5486, 0.9024, 0.4514, 0.9995, 0.4514, 0.9995, 0.937, 0.9024, 0.937, 0.9024, 0.06301, 0.9995, 0.06301, 0.5486, 0.937, 0.4514, 0.937, 0.4514, 0.06301, 0.5486, 0.06301, 0.09761, 0.937, 0.0005, 0.937, 0.0005, 0.06301, 0.09761, 0.06301, 0.5486, 0.937, 0.4514, 0.937, 0.4514, 0.06301, 0.5486, 0.06301, 0.9024, 0.5486, 0.9024, 0.4514, 0.9995, 0.4514, 0.9995, 0.5486, 0.09761, 0.5486, 0.0005, 0.5486, 0.000499, 0.4514, 0.09761, 0.4514, 0.09761, 0.937, 0.000499, 0.937, 0.000499, 0.06301, 0.09761, 0.06301, 0.5486, 0.937, 0.4514, 0.937, 0.4514, 0.06301, 0.5486, 0.06301, 0.9995, 0.937, 0.9024, 0.937, 0.9024, 0.06301, 0.9995, 0.06301, 0.5486, 0.937, 0.4514, 0.937, 0.4514, 0.06301, 0.5486, 0.06301])
me_woodenbox_woodenbox_woodenbox3.materials.append(mat_woodenbox3)
me_woodenbox_woodenbox_woodenbox3.use_remesh_preserve_volume = False
me_woodenbox_woodenbox_woodenbox3.use_remesh_preserve_attributes = False
me_woodenbox_woodenbox_woodenbox3.use_mirror_vertex_groups = False
me_woodenbox_woodenbox_woodenbox3.update()
me_woodenbox_woodenbox_woodenbox5 = bpy.data.meshes.new('WoodenBox_WoodenBox_WoodenBox5')
me_woodenbox_woodenbox_woodenbox5.from_pydata([(-1.477, 0.2141, 0.9396), (1.489, 0.2141, 0.9396), (1.489, 0.2141, 0.7396), (-1.477, 0.2141, 0.7396), (1.489, -0.002084, 0.9396), (1.489, -0.002084, 0.7396), (-1.477, -0.002084, 0.9396), (-1.477, -0.002084, 0.7396), (-1.477, 0.2141, -0.8893), (1.489, 0.2141, -0.8893), (1.489, 0.2141, -1.089), (-1.477, 0.2141, -1.089), (1.489, -0.002084, -0.8893), (1.489, -0.002084, -1.089), (-1.477, -0.002084, -0.8893), (-1.477, -0.002084, -1.089), (-1.477, 1.772, 0.9396), (1.489, 1.772, 0.9396), (1.489, 1.772, 0.7396), (-1.477, 1.772, 0.7396), (1.489, 1.556, 0.9396), (1.489, 1.556, 0.7396), (-1.477, 1.556, 0.9396), (-1.477, 1.556, 0.7396), (-1.477, 1.772, -0.8893), (1.489, 1.772, -0.8893), (1.489, 1.772, -1.089), (-1.477, 1.772, -1.089), (1.489, 1.556, -0.8893), (1.489, 1.556, -1.089), (-1.477, 1.556, -0.8893), (-1.477, 1.556, -1.089)], [], [(0, 1, 2, 3), (1, 4, 5, 2), (4, 6, 7, 5), (6, 0, 3, 7), (0, 6, 4, 1), (5, 7, 3, 2), (8, 9, 10, 11), (9, 12, 13, 10), (12, 14, 15, 13), (14, 8, 11, 15), (8, 14, 12, 9), (13, 15, 11, 10), (16, 17, 18, 19), (17, 20, 21, 18), (20, 22, 23, 21), (22, 16, 19, 23), (16, 22, 20, 17), (21, 23, 19, 18), (24, 25, 26, 27), (25, 28, 29, 26), (28, 30, 31, 29), (30, 24, 27, 31), (24, 30, 28, 25), (29, 31, 27, 26)])
_uv = me_woodenbox_woodenbox_woodenbox5.uv_layers.new(name='UVMap')
_uv.uv.foreach_set('vector', [0.0005, 0.1583, 0.9995, 0.1583, 0.9995, 0.2257, 0.0005, 0.2257, 0.726, 0.1583, 0.7988, 0.1583, 0.7988, 0.2257, 0.726, 0.2257, 0.000499, 0.1583, 0.9995, 0.1583, 0.9995, 0.2257, 0.000499, 0.2257, 0.2012, 0.1583, 0.274, 0.1583, 0.274, 0.2257, 0.2012, 0.2257, 0.0005, 0.274, 0.0005, 0.2012, 0.9995, 0.2012, 0.9995, 0.274, 0.000499, 0.2012, 0.9995, 0.2012, 0.9995, 0.274, 0.000499, 0.274, 0.0005, 0.7743, 0.9995, 0.7743, 0.9995, 0.8417, 0.0005, 0.8417, 0.726, 0.7743, 0.7988, 0.7743, 0.7988, 0.8417, 0.726, 0.8417, 0.0005, 0.7743, 0.9995, 0.7743, 0.9995, 0.8417, 0.0005, 0.8417, 0.2012, 0.7743, 0.274, 0.7743, 0.274, 0.8417, 0.2012, 0.8417, 0.0005, 0.274, 0.0005, 0.2012, 0.9995, 0.2012, 0.9995, 0.274, 0.0005, 0.2012, 0.9995, 0.2012, 0.9995, 0.274, 0.0005, 0.274, 0.0005, 0.1583, 0.9995, 0.1583, 0.9995, 0.2257, 0.0005, 0.2257, 0.2012, 0.1583, 0.274, 0.1583, 0.274, 0.2257, 0.2012, 0.2257, 0.0005, 0.1583, 0.9995, 0.1583, 0.9995, 0.2257, 0.0005, 0.2257, 0.726, 0.1583, 0.7988, 0.1583, 0.7988, 0.2257, 0.726, 0.2257, 0.0005, 0.7988, 0.0005, 0.726, 0.9995, 0.726, 0.9995, 0.7988, 0.0005, 0.726, 0.9995, 0.726, 0.9995, 0.7988, 0.0005, 0.7988, 0.000499, 0.7743, 0.9995, 0.7743, 0.9995, 0.8417, 0.000499, 0.8417, 0.2012, 0.7743, 0.274, 0.7743, 0.274, 0.8417, 0.2012, 0.8417, 0.0005, 0.7743, 0.9995, 0.7743, 0.9995, 0.8417, 0.0005, 0.8417, 0.726, 0.7743, 0.7988, 0.7743, 0.7988, 0.8417, 0.726, 0.8417, 0.000499, 0.7988, 0.0005, 0.726, 0.9995, 0.726, 0.9995, 0.7988, 0.0005, 0.726, 0.9995, 0.726, 0.9995, 0.7988, 0.0005, 0.7988])
me_woodenbox_woodenbox_woodenbox5.materials.append(mat_woodenbox5)
me_woodenbox_woodenbox_woodenbox5.use_remesh_preserve_volume = False
me_woodenbox_woodenbox_woodenbox5.use_remesh_preserve_attributes = False
me_woodenbox_woodenbox_woodenbox5.use_mirror_vertex_groups = False
me_woodenbox_woodenbox_woodenbox5.update()
me_woodenbox_woodenbox_woodenbox4 = bpy.data.meshes.new('WoodenBox_WoodenBox_WoodenBox4')
me_woodenbox_woodenbox_woodenbox4.from_pydata([(-1.474, 0.4242, 0.935), (1.488, 1.553, 0.935), (1.488, 1.553, 0.85), (-1.474, 0.4242, 0.85), (1.49, 1.356, 0.935), (1.49, 1.356, 0.85), (-1.473, 0.2182, 0.935), (-1.473, 0.2182, 0.85), (-1.474, 0.4242, -1.005), (1.488, 1.553, -1.005), (1.488, 1.553, -1.09), (-1.474, 0.4242, -1.09), (1.49, 1.356, -1.005), (1.49, 1.356, -1.09), (-1.473, 0.2182, -1.005), (-1.473, 0.2182, -1.09)], [], [(0, 1, 2, 3), (1, 4, 5, 2), (4, 6, 7, 5), (6, 0, 3, 7), (0, 6, 4, 1), (5, 7, 3, 2), (8, 9, 10, 11), (9, 12, 13, 10), (12, 14, 15, 13), (14, 8, 11, 15), (8, 14, 12, 9), (13, 15, 11, 10)])
_uv = me_woodenbox_woodenbox_woodenbox4.uv_layers.new(name='UVMap')
_uv.uv.foreach_set('vector', [0.02287, 0.1881, 0.9995, 0.1881, 0.9995, 0.2143, 0.02287, 0.2143, 0.4702, 0.1881, 0.527, 0.1881, 0.527, 0.2143, 0.4702, 0.2143, 0.02149, 0.1881, 0.9995, 0.1881, 0.9995, 0.2143, 0.02149, 0.2143, 0.4702, 0.1881, 0.5296, 0.1881, 0.5296, 0.2143, 0.4702, 0.2143, 0.02287, 0.5296, 0.0005, 0.4702, 0.9785, 0.473, 0.9995, 0.5298, 0.02149, 0.473, 0.9995, 0.4702, 0.9771, 0.5296, 0.0005, 0.5298, 0.02287, 0.7857, 0.9995, 0.7857, 0.9995, 0.8119, 0.02287, 0.8119, 0.4702, 0.7857, 0.527, 0.7857, 0.527, 0.8119, 0.4702, 0.8119, 0.02149, 0.7857, 0.9995, 0.7857, 0.9995, 0.8119, 0.02149, 0.8119, 0.4702, 0.7857, 0.5296, 0.7857, 0.5296, 0.8119, 0.4702, 0.8119, 0.02287, 0.5296, 0.0005, 0.4702, 0.9785, 0.473, 0.9995, 0.5298, 0.02149, 0.473, 0.9995, 0.4702, 0.9771, 0.5296, 0.0005, 0.5298])
me_woodenbox_woodenbox_woodenbox4.materials.append(mat_woodenbox4)
me_woodenbox_woodenbox_woodenbox4.use_remesh_preserve_volume = False
me_woodenbox_woodenbox_woodenbox4.use_remesh_preserve_attributes = False
me_woodenbox_woodenbox_woodenbox4.use_mirror_vertex_groups = False
me_woodenbox_woodenbox_woodenbox4.update()
me_woodenbox_woodenbox_woodenbox6 = bpy.data.meshes.new('WoodenBox_WoodenBox_WoodenBox6')
me_woodenbox_woodenbox_woodenbox6.from_pydata([(1.488, 1.767, -0.8866), (1.488, 1.767, 0.7358), (1.688, 1.767, 0.7358), (1.688, 1.767, -0.8866), (1.488, 1.551, 0.7358), (1.688, 1.551, 0.7358), (1.488, 1.551, -0.8866), (1.688, 1.551, -0.8866), (1.488, 0.2141, -0.8866), (1.488, 0.2141, 0.7358), (1.688, 0.2141, 0.7358), (1.688, 0.2141, -0.8866), (1.488, -0.002084, 0.7358), (1.688, -0.002084, 0.7358), (1.488, -0.002084, -0.8866), (1.688, -0.002084, -0.8866), (-1.674, 0.2141, -0.8866), (-1.674, 0.2141, 0.7358), (-1.474, 0.2141, 0.7358), (-1.474, 0.2141, -0.8866), (-1.674, -0.002084, 0.7358), (-1.474, -0.002084, 0.7358), (-1.674, -0.002084, -0.8866), (-1.474, -0.002084, -0.8866), (-1.674, 1.767, -0.8866), (-1.674, 1.767, 0.7358), (-1.474, 1.767, 0.7358), (-1.474, 1.767, -0.8866), (-1.674, 1.551, 0.7358), (-1.474, 1.551, 0.7358), (-1.674, 1.551, -0.8866), (-1.474, 1.551, -0.8866)], [], [(0, 1, 2, 3), (1, 4, 5, 2), (4, 6, 7, 5), (6, 0, 3, 7), (0, 6, 4, 1), (5, 7, 3, 2), (8, 9, 10, 11), (9, 12, 13, 10), (12, 14, 15, 13), (14, 8, 11, 15), (8, 14, 12, 9), (13, 15, 11, 10), (16, 17, 18, 19), (17, 20, 21, 18), (20, 22, 23, 21), (22, 16, 19, 23), (16, 22, 20, 17), (21, 23, 19, 18), (24, 25, 26, 27), (25, 28, 29, 26), (28, 30, 31, 29), (30, 24, 27, 31), (24, 30, 28, 25), (29, 31, 27, 26)])
_uv = me_woodenbox_woodenbox_woodenbox6.uv_layers.new(name='UVMap')
_uv.uv.foreach_set('vector', [0.259, 0.9401, 0.741, 0.9401, 0.741, 0.9995, 0.259, 0.9995, 0.2372, 0.9401, 0.3014, 0.9401, 0.3014, 0.9995, 0.2372, 0.9995, 0.259, 0.9401, 0.741, 0.9401, 0.741, 0.9995, 0.259, 0.9995, 0.6986, 0.9401, 0.7628, 0.9401, 0.7628, 0.9995, 0.6986, 0.9995, 0.259, 0.7628, 0.259, 0.6986, 0.741, 0.6986, 0.741, 0.7628, 0.259, 0.6986, 0.741, 0.6986, 0.741, 0.7628, 0.259, 0.7628, 0.259, 0.9401, 0.741, 0.9401, 0.741, 0.9995, 0.259, 0.9995, 0.6986, 0.9401, 0.7628, 0.9401, 0.7628, 0.9995, 0.6986, 0.9995, 0.259, 0.9401, 0.741, 0.9401, 0.741, 0.9995, 0.259, 0.9995, 0.2372, 0.9401, 0.3014, 0.9401, 0.3014, 0.9995, 0.2372, 0.9995, 0.259, 0.3014, 0.259, 0.2372, 0.741, 0.2372, 0.741, 0.3014, 0.259, 0.2372, 0.741, 0.2372, 0.741, 0.3014, 0.259, 0.3014, 0.259, 0.0005, 0.741, 0.0005, 0.741, 0.05993, 0.259, 0.05993, 0.6986, 0.0005, 0.7628, 0.0005, 0.7628, 0.05993, 0.6986, 0.05993, 0.259, 0.0005, 0.741, 0.0005, 0.741, 0.05993, 0.259, 0.05993, 0.2372, 0.0005, 0.3014, 0.0005, 0.3014, 0.05993, 0.2372, 0.05993, 0.259, 0.3014, 0.259, 0.2372, 0.741, 0.2372, 0.741, 0.3014, 0.259, 0.2372, 0.741, 0.2372, 0.741, 0.3014, 0.259, 0.3014, 0.259, 0.0005, 0.741, 0.0005, 0.741, 0.05993, 0.259, 0.05993, 0.2372, 0.0005, 0.3014, 0.0005, 0.3014, 0.05993, 0.2372, 0.05993, 0.259, 0.0005, 0.741, 0.0005, 0.741, 0.05993, 0.259, 0.05993, 0.6986, 0.0005, 0.7628, 0.0005, 0.7628, 0.05993, 0.6986, 0.05993, 0.259, 0.7628, 0.259, 0.6986, 0.741, 0.6986, 0.741, 0.7628, 0.259, 0.6986, 0.741, 0.6986, 0.741, 0.7628, 0.259, 0.7628])
me_woodenbox_woodenbox_woodenbox6.materials.append(mat_woodenbox6)
me_woodenbox_woodenbox_woodenbox6.use_remesh_preserve_volume = False
me_woodenbox_woodenbox_woodenbox6.use_remesh_preserve_attributes = False
me_woodenbox_woodenbox_woodenbox6.use_mirror_vertex_groups = False
me_woodenbox_woodenbox_woodenbox6.update()

# ---- objects
ob_woodenbox_woodenbox_woodenbox1 = bpy.data.objects.new('WoodenBox_WoodenBox_WoodenBox1', me_woodenbox_woodenbox_woodenbox1)
ob_woodenbox_woodenbox_woodenbox2 = bpy.data.objects.new('WoodenBox_WoodenBox_WoodenBox2', me_woodenbox_woodenbox_woodenbox2)
ob_woodenbox_woodenbox_woodenbox3 = bpy.data.objects.new('WoodenBox_WoodenBox_WoodenBox3', me_woodenbox_woodenbox_woodenbox3)
ob_woodenbox_woodenbox_woodenbox5 = bpy.data.objects.new('WoodenBox_WoodenBox_WoodenBox5', me_woodenbox_woodenbox_woodenbox5)
ob_woodenbox_woodenbox_woodenbox4 = bpy.data.objects.new('WoodenBox_WoodenBox_WoodenBox4', me_woodenbox_woodenbox_woodenbox4)
ob_woodenbox_woodenbox_woodenbox6 = bpy.data.objects.new('WoodenBox_WoodenBox_WoodenBox6', me_woodenbox_woodenbox_woodenbox6)

# ---- transforms, parenting, visibility, modifiers, constraints
ob_woodenbox_woodenbox_woodenbox1.location = (0.0, 0.0, 0.0)
ob_woodenbox_woodenbox_woodenbox1.rotation_euler = (1.571, -0.0, 0.0)
ob_woodenbox_woodenbox_woodenbox1.lineart.crease_threshold = 0.0
ob_woodenbox_woodenbox_woodenbox2.location = (0.0, 0.0, 0.0)
ob_woodenbox_woodenbox_woodenbox2.rotation_euler = (1.571, -0.0, 0.0)
ob_woodenbox_woodenbox_woodenbox2.lineart.crease_threshold = 0.0
ob_woodenbox_woodenbox_woodenbox3.location = (0.0, 0.0, 0.0)
ob_woodenbox_woodenbox_woodenbox3.rotation_euler = (1.571, -0.0, 0.0)
ob_woodenbox_woodenbox_woodenbox3.lineart.crease_threshold = 0.0
ob_woodenbox_woodenbox_woodenbox5.location = (0.0, 0.0, 0.0)
ob_woodenbox_woodenbox_woodenbox5.rotation_euler = (1.571, -0.0, 0.0)
ob_woodenbox_woodenbox_woodenbox5.lineart.crease_threshold = 0.0
ob_woodenbox_woodenbox_woodenbox4.location = (0.0, 0.0, 0.0)
ob_woodenbox_woodenbox_woodenbox4.rotation_euler = (1.571, -0.0, 0.0)
ob_woodenbox_woodenbox_woodenbox4.lineart.crease_threshold = 0.0
ob_woodenbox_woodenbox_woodenbox6.location = (0.0, 0.0, 0.0)
ob_woodenbox_woodenbox_woodenbox6.rotation_euler = (1.571, -0.0, 0.0)
ob_woodenbox_woodenbox_woodenbox6.lineart.crease_threshold = 0.0

# ---- collection membership
col_collection_1.objects.link(ob_woodenbox_woodenbox_woodenbox1)
col_collection_1.objects.link(ob_woodenbox_woodenbox_woodenbox2)
col_collection_1.objects.link(ob_woodenbox_woodenbox_woodenbox3)
col_collection_1.objects.link(ob_woodenbox_woodenbox_woodenbox5)
col_collection_1.objects.link(ob_woodenbox_woodenbox_woodenbox4)
col_collection_1.objects.link(ob_woodenbox_woodenbox_woodenbox6)

# ---- scene / render settings (as saved in the file)
scene.frame_start = 1; scene.frame_end = 250; scene.frame_set(1)
scene.render.engine = 'BLENDER_EEVEE_NEXT'
scene.render.resolution_percentage = 50
scene.render.dither_intensity = 0.0
scene.cycles.use_denoising = False
scene.cycles.samples = 128
scene.cycles.sampling_pattern = 'TABULATED_SOBOL'
scene.cycles.light_sampling_threshold = 0.0
scene.cycles.use_adaptive_sampling = False
scene.cycles.use_light_tree = False
scene.cycles.blur_glossy = 0.0
scene.cycles.sample_clamp_indirect = 0.0
scene.view_settings.view_transform = 'Standard'
bpy.context.view_layer.update()

# ---- added for rendering (the .blend has no active camera and no usable light): camera, sun
cam_auto = bpy.data.cameras.new('AutoCamera')
cam_auto.lens = 50.0
cam_auto.sensor_width = 36.0
cam_auto.clip_end = 1000.0
ob_auto_camera = bpy.data.objects.new('AutoCamera', cam_auto)
scene.collection.objects.link(ob_auto_camera)
ob_auto_camera.location = (4.02699, -4.75135, 4.14154)
ob_auto_camera.rotation_euler = (1.09748, -7.21219e-08, 0.694738)
scene.camera = ob_auto_camera
light_auto_sun = bpy.data.lights.new('AutoSun', 'SUN')
light_auto_sun.energy = 3.0
light_auto_sun.angle = 0.0523599
ob_auto_sun = bpy.data.objects.new('AutoSun', light_auto_sun)
scene.collection.objects.link(ob_auto_sun)
ob_auto_sun.rotation_euler = (0.872665, 0.174533, 0.523599)
bpy.context.view_layer.update()
